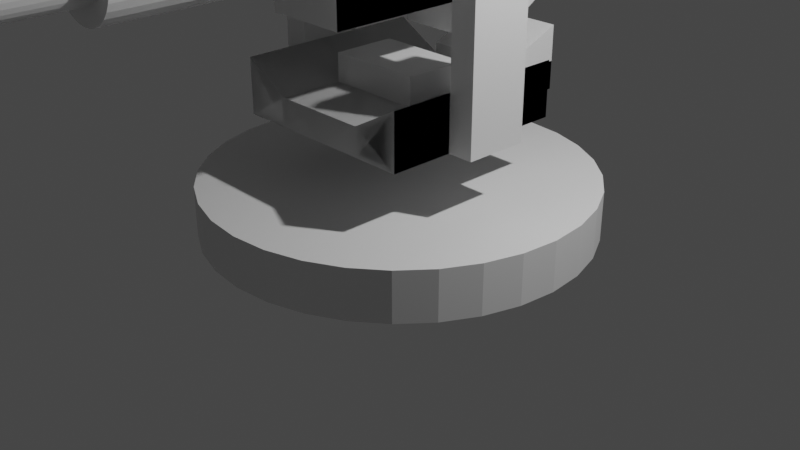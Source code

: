 # Source: Goran.blend  (saved by Blender 2.93.21; exported with 4.5.12 LTS)
import bpy
from mathutils import Matrix  # noqa: F401  (used for matrix-valued properties, if any)

bpy.ops.wm.read_factory_settings(use_empty=True)
scene = bpy.context.scene
scene.name = 'Scene'

# ---- collections
col_collection = bpy.data.collections.new('Collection'); scene.collection.children.link(col_collection)

# ---- materials (node trees are filled in below, after node groups)
mat_material = bpy.data.materials.new('Material')
mat_material.alpha_threshold = 0.0
mat_material.use_transparent_shadow = False
mat_material.line_color = (0.0, 0.0, 0.0, 1.0)

# ---- material node trees
mat_material.use_nodes = True; mat_material.node_tree.nodes.clear()
_N = mat_material.node_tree.nodes; _L = mat_material.node_tree.links
n0 = _N.new('ShaderNodeOutputMaterial'); n0.name = 'Material Output'; n0.location = (300, 300)
n1 = _N.new('ShaderNodeBsdfPrincipled'); n1.name = 'Principled BSDF'; n1.location = (10, 300)
n1.distribution = 'GGX'
n1.subsurface_method = 'BURLEY'
n1.inputs[2].default_value = 0.4
n1.inputs[3].default_value = 1.45
n1.inputs[27].default_value = (0.0, 0.0, 0.0, 1.0)
n1.inputs[28].default_value = 1.0
_L.new(n1.outputs[0], n0.inputs[0])
n0.is_active_output = True

# ---- world
world_world = bpy.data.worlds.new('World'); scene.world = world_world
world_world.use_nodes = True; world_world.node_tree.nodes.clear()
_N = world_world.node_tree.nodes; _L = world_world.node_tree.links
n0 = _N.new('ShaderNodeOutputWorld'); n0.name = 'World Output'; n0.location = (300, 300)
n1 = _N.new('ShaderNodeBackground'); n1.name = 'Background'; n1.location = (10, 300)
n1.inputs[0].default_value = (0.05088, 0.05088, 0.05088, 1.0)
_L.new(n1.outputs[0], n0.inputs[0])
n0.is_active_output = True
world_world.color = (0.05088, 0.05088, 0.05088)
world_world.use_sun_shadow = False
world_world.sun_shadow_jitter_overblur = 0.0

# ---- cameras
cam_camera = bpy.data.cameras.new('Camera')
cam_camera.clip_end = 100.0
cam_camera.ortho_scale = 7.314

# ---- lights
light_light = bpy.data.lights.new('Light', 'POINT')
light_light.transmission_factor = 0.0
light_light.energy = 1000.0
light_light.shadow_soft_size = 0.1
light_light.shadow_maximum_resolution = 0.006
light_light.use_absolute_resolution = True

# ---- meshes
me_cylinder = bpy.data.meshes.new('Cylinder')
me_cylinder.from_pydata([(0.0, 1.0, -0.9324), (0.0, 1.0, 1.0), (0.1951, 0.9808, -0.9324), (0.1951, 0.9808, 1.0), (0.3827, 0.9239, -0.9324), (0.3827, 0.9239, 1.0), (0.5556, 0.8315, -0.9324), (0.5556, 0.8315, 1.0), (0.7071, 0.7071, -0.9324), (0.7071, 0.7071, 1.0), (0.8315, 0.5556, -0.9324), (0.8315, 0.5556, 1.0), (0.9239, 0.3827, -0.9324), (0.9239, 0.3827, 1.0), (0.9808, 0.1951, -0.9324), (0.9808, 0.1951, 1.0), (1.0, -4.076e-08, -0.9324), (1.0, -4.371e-08, 1.0), (0.9808, -0.1951, -0.9324), (0.9808, -0.1951, 1.0), (0.9239, -0.3827, -0.9324), (0.9239, -0.3827, 1.0), (0.8315, -0.5556, -0.9324), (0.8315, -0.5556, 1.0), (0.7071, -0.7071, -0.9324), (0.7071, -0.7071, 1.0), (0.5556, -0.8315, -0.9324), (0.5556, -0.8315, 1.0), (0.3827, -0.9239, -0.9324), (0.3827, -0.9239, 1.0), (0.1951, -0.9808, -0.9324), (0.1951, -0.9808, 1.0), (-8.742e-08, -1.0, -0.9324), (-8.742e-08, -1.0, 1.0), (-0.1951, -0.9808, -0.9324), (-0.1951, -0.9808, 1.0), (-0.3827, -0.9239, -0.9324), (-0.3827, -0.9239, 1.0), (-0.5556, -0.8315, -0.9324), (-0.5556, -0.8315, 1.0), (-0.7071, -0.7071, -0.9324), (-0.7071, -0.7071, 1.0), (-0.8315, -0.5556, -0.9324), (-0.8315, -0.5556, 1.0), (-0.9239, -0.3827, -0.9324), (-0.9239, -0.3827, 1.0), (-0.9808, -0.1951, -0.9324), (-0.9808, -0.1951, 1.0), (-1.0, 1.488e-08, -0.9324), (-1.0, 1.192e-08, 1.0), (-0.9808, 0.1951, -0.9324), (-0.9808, 0.1951, 1.0), (-0.9239, 0.3827, -0.9324), (-0.9239, 0.3827, 1.0), (-0.8315, 0.5556, -0.9324), (-0.8315, 0.5556, 1.0), (-0.7071, 0.7071, -0.9324), (-0.7071, 0.7071, 1.0), (-0.5556, 0.8315, -0.9324), (-0.5556, 0.8315, 1.0), (-0.3827, 0.9239, -0.9324), (-0.3827, 0.9239, 1.0), (-0.1951, 0.9808, -0.9324), (-0.1951, 0.9808, 1.0), (0.1951, 0.9808, 2.939), (9.255e-08, 1.0, 2.939), (0.3827, 0.9239, 2.939), (0.5556, 0.8315, 2.939), (0.7071, 0.7071, 2.939), (0.8315, 0.5556, 2.939), (0.9239, 0.3827, 2.939), (0.9808, 0.1951, 2.939), (1.0, -4.371e-08, 2.939), (0.9808, -0.1951, 2.939), (0.9239, -0.3827, 2.939), (0.8315, -0.5556, 2.939), (0.7071, -0.7071, 2.939), (0.5556, -0.8315, 2.939), (0.3827, -0.9239, 2.939), (0.1951, -0.9808, 2.939), (5.127e-09, -1.0, 2.939), (-0.1951, -0.9808, 2.939), (-0.3827, -0.9239, 2.939), (-0.5556, -0.8315, 2.939), (-0.7071, -0.7071, 2.939), (-0.8315, -0.5556, 2.939), (-0.9239, -0.3827, 2.939), (-0.9808, -0.1951, 2.939), (-1.0, 1.192e-08, 2.939), (-0.9808, 0.1951, 2.939), (-0.9239, 0.3827, 2.939), (-0.8315, 0.5556, 2.939), (-0.7071, 0.7071, 2.939), (-0.5556, 0.8315, 2.939), (-0.3827, 0.9239, 2.939), (-0.1951, 0.9808, 2.939), (0.1668, 0.8386, 2.939), (9.124e-08, 0.855, 2.939), (0.3272, 0.7899, 2.939), (0.475, 0.7109, 2.939), (0.6046, 0.6046, 2.939), (0.7109, 0.475, 2.939), (0.7899, 0.3272, 2.939), (0.8386, 0.1668, 2.939), (0.855, -1.065e-07, 2.939), (0.8386, -0.1668, 2.939), (0.7899, -0.3272, 2.939), (0.7109, -0.475, 2.939), (0.6046, -0.6046, 2.939), (0.475, -0.7109, 2.939), (0.3272, -0.7899, 2.939), (0.1668, -0.8386, 2.939), (1.649e-08, -0.855, 2.939), (-0.1668, -0.8386, 2.939), (-0.3272, -0.7899, 2.939), (-0.475, -0.7109, 2.939), (-0.6046, -0.6046, 2.939), (-0.7109, -0.475, 2.939), (-0.7899, -0.3272, 2.939), (-0.8386, -0.1668, 2.939), (-0.855, -5.893e-08, 2.939), (-0.8386, 0.1668, 2.939), (-0.7899, 0.3272, 2.939), (-0.7109, 0.475, 2.939), (-0.6046, 0.6046, 2.939), (-0.475, 0.7109, 2.939), (-0.3272, 0.7899, 2.939), (-0.1668, 0.8386, 2.939), (0.1668, 0.8386, 5.357), (-6.665e-08, 0.855, 5.357), (0.3272, 0.7899, 5.357), (0.475, 0.7109, 5.357), (0.6046, 0.6046, 5.357), (0.7109, 0.475, 5.357), (0.7899, 0.3272, 5.357), (0.8386, 0.1668, 5.357), (0.855, -1.065e-07, 5.357), (0.8386, -0.1668, 5.357), (0.7899, -0.3272, 5.357), (0.7109, -0.475, 5.357), (0.6046, -0.6046, 5.357), (0.475, -0.7109, 5.357), (0.3272, -0.7899, 5.357), (0.1668, -0.8386, 5.357), (-1.414e-07, -0.855, 5.357), (-0.1668, -0.8386, 5.357), (-0.3272, -0.7899, 5.357), (-0.475, -0.7109, 5.357), (-0.6046, -0.6046, 5.357), (-0.7109, -0.475, 5.357), (-0.7899, -0.3272, 5.357), (-0.8386, -0.1668, 5.357), (-0.855, -5.893e-08, 5.357), (-0.8386, 0.1668, 5.357), (-0.7899, 0.3272, 5.357), (-0.7109, 0.475, 5.357), (-0.6046, 0.6046, 5.357), (-0.475, 0.7109, 5.357), (-0.3272, 0.7899, 5.357), (-0.1668, 0.8386, 5.357), (0.1903, 0.9568, 5.516), (1.542e-08, 0.9755, 5.516), (0.3733, 0.9013, 5.516), (0.542, 0.8111, 5.516), (0.6898, 0.6898, 5.516), (0.8111, 0.542, 5.516), (0.9013, 0.3733, 5.516), (0.9568, 0.1903, 5.516), (0.9755, -5.431e-08, 5.516), (0.9568, -0.1903, 5.516), (0.9013, -0.3733, 5.516), (0.8111, -0.542, 5.516), (0.6898, -0.6898, 5.516), (0.542, -0.8111, 5.516), (0.3733, -0.9013, 5.516), (0.1903, -0.9568, 5.516), (-6.986e-08, -0.9755, 5.516), (-0.1903, -0.9568, 5.516), (-0.3733, -0.9013, 5.516), (-0.542, -0.8111, 5.516), (-0.6898, -0.6898, 5.516), (-0.8111, -0.542, 5.516), (-0.9013, -0.3733, 5.516), (-0.9568, -0.1903, 5.516), (-0.9755, -4.05e-11, 5.516), (-0.9568, 0.1903, 5.516), (-0.9013, 0.3733, 5.516), (-0.8111, 0.542, 5.516), (-0.6898, 0.6898, 5.516), (-0.542, 0.8111, 5.516), (-0.3733, 0.9013, 5.516), (-0.1903, 0.9568, 5.516), (0.1903, 0.9568, 10.81), (7.055e-07, 0.9755, 10.81), (0.3733, 0.9013, 10.81), (0.542, 0.8111, 10.81), (0.6898, 0.6898, 10.81), (0.8111, 0.542, 10.81), (0.9013, 0.3733, 10.81), (0.9568, 0.1903, 10.81), (0.9755, -5.431e-08, 10.81), (0.9568, -0.1903, 10.81), (0.9013, -0.3733, 10.81), (0.8111, -0.542, 10.81), (0.6898, -0.6898, 10.81), (0.542, -0.8111, 10.81), (0.3733, -0.9013, 10.81), (0.1903, -0.9568, 10.81), (6.202e-07, -0.9755, 10.81), (-0.1903, -0.9568, 10.81), (-0.3733, -0.9013, 10.81), (-0.542, -0.8111, 10.81), (-0.6898, -0.6898, 10.81), (-0.8111, -0.542, 10.81), (-0.9013, -0.3733, 10.81), (-0.9568, -0.1903, 10.81), (-0.9755, -4.052e-11, 10.81), (-0.9568, 0.1903, 10.81), (-0.9013, 0.3733, 10.81), (-0.8111, 0.542, 10.81), (-0.6898, 0.6898, 10.81), (-0.542, 0.8111, 10.81), (-0.3733, 0.9013, 10.81), (-0.1903, 0.9568, 10.81), (0.1154, 0.58, 10.81), (7.202e-07, 0.5914, 10.81), (0.2263, 0.5464, 10.81), (0.3286, 0.4917, 10.81), (0.4182, 0.4182, 10.81), (0.4917, 0.3286, 10.81), (0.5464, 0.2263, 10.81), (0.58, 0.1154, 10.81), (0.5914, -2.207e-07, 10.81), (0.58, -0.1154, 10.81), (0.5464, -0.2263, 10.81), (0.4917, -0.3286, 10.81), (0.4182, -0.4182, 10.81), (0.3286, -0.4917, 10.81), (0.2263, -0.5464, 10.81), (0.1154, -0.58, 10.81), (6.685e-07, -0.5914, 10.81), (-0.1154, -0.58, 10.81), (-0.2263, -0.5464, 10.81), (-0.3286, -0.4917, 10.81), (-0.4182, -0.4182, 10.81), (-0.4917, -0.3286, 10.81), (-0.5464, -0.2263, 10.81), (-0.58, -0.1154, 10.81), (-0.5914, -1.878e-07, 10.81), (-0.58, 0.1154, 10.81), (-0.5464, 0.2263, 10.81), (-0.4917, 0.3286, 10.81), (-0.4182, 0.4182, 10.81), (-0.3286, 0.4917, 10.81), (-0.2263, 0.5464, 10.81), (-0.1154, 0.58, 10.81), (0.1154, 0.58, 13.59), (1.177e-06, 0.5914, 13.59), (0.2263, 0.5464, 13.59), (0.3286, 0.4917, 13.59), (0.4182, 0.4182, 13.59), (0.4917, 0.3286, 13.59), (0.5464, 0.2263, 13.59), (0.58, 0.1154, 13.59), (0.5914, -2.207e-07, 13.59), (0.58, -0.1154, 13.59), (0.5464, -0.2263, 13.59), (0.4917, -0.3286, 13.59), (0.4182, -0.4182, 13.59), (0.3286, -0.4917, 13.59), (0.2263, -0.5464, 13.59), (0.1154, -0.58, 13.59), (1.125e-06, -0.5914, 13.59), (-0.1154, -0.58, 13.59), (-0.2263, -0.5464, 13.59), (-0.3286, -0.4917, 13.59), (-0.4182, -0.4182, 13.59), (-0.4917, -0.3286, 13.59), (-0.5464, -0.2263, 13.59), (-0.58, -0.1154, 13.59), (-0.5914, -1.878e-07, 13.59), (-0.58, 0.1154, 13.59), (-0.5464, 0.2263, 13.59), (-0.4917, 0.3286, 13.59), (-0.4182, 0.4182, 13.59), (-0.3286, 0.4917, 13.59), (-0.2263, 0.5464, 13.59), (-0.1154, 0.58, 13.59), (0.1154, 0.58, 13.97), (1.197e-06, 0.5914, 13.97), (0.2263, 0.5464, 13.97), (0.3286, 0.4917, 13.97), (0.4182, 0.4182, 13.97), (0.4917, 0.3286, 13.97), (0.5464, 0.2263, 13.97), (0.58, 0.1154, 13.97), (0.5914, -2.207e-07, 13.97), (0.58, -0.1154, 13.97), (0.5464, -0.2263, 13.97), (0.4917, -0.3286, 13.97), (0.4182, -0.4182, 13.97), (0.3286, -0.4917, 13.97), (0.2263, -0.5464, 13.97), (0.1154, -0.58, 13.97), (1.146e-06, -0.5914, 13.97), (-0.1154, -0.58, 13.97), (-0.2263, -0.5464, 13.97), (-0.3286, -0.4917, 13.97), (-0.4182, -0.4182, 13.97), (-0.4917, -0.3286, 13.97), (-0.5464, -0.2263, 13.97), (-0.58, -0.1154, 13.97), (-0.5914, -1.878e-07, 13.97), (-0.58, 0.1154, 13.97), (-0.5464, 0.2263, 13.97), (-0.4917, 0.3286, 13.97), (-0.4182, 0.4182, 13.97), (-0.3286, 0.4917, 13.97), (-0.2263, 0.5464, 13.97), (-0.1154, 0.58, 13.97), (0.1603, 0.8061, 13.97), (1.193e-06, 0.8219, 13.97), (0.3145, 0.7593, 13.97), (0.4566, 0.6833, 13.97), (0.5811, 0.5811, 13.97), (0.6834, 0.4566, 13.97), (0.7593, 0.3145, 13.97), (0.8061, 0.1603, 13.97), (0.8219, -3.067e-07, 13.97), (0.8061, -0.1603, 13.97), (0.7593, -0.3145, 13.97), (0.6834, -0.4566, 13.97), (0.5811, -0.5811, 13.97), (0.4566, -0.6833, 13.97), (0.3145, -0.7593, 13.97), (0.1603, -0.8061, 13.97), (1.121e-06, -0.8219, 13.97), (-0.1603, -0.8061, 13.97), (-0.3145, -0.7593, 13.97), (-0.4566, -0.6833, 13.97), (-0.5811, -0.5811, 13.97), (-0.6833, -0.4566, 13.97), (-0.7593, -0.3145, 13.97), (-0.8061, -0.1603, 13.97), (-0.8219, -2.61e-07, 13.97), (-0.8061, 0.1603, 13.97), (-0.7593, 0.3145, 13.97), (-0.6833, 0.4566, 13.97), (-0.5811, 0.5811, 13.97), (-0.4566, 0.6833, 13.97), (-0.3145, 0.7593, 13.97), (-0.1603, 0.8061, 13.97), (0.04943, 0.2485, 14.4), (1.111e-06, 0.2533, 14.4), (0.09695, 0.2341, 14.4), (0.1407, 0.2106, 14.4), (0.1791, 0.1791, 14.4), (0.2106, 0.1407, 14.4), (0.2341, 0.09695, 14.4), (0.2485, 0.04942, 14.4), (0.2533, -1.084e-06, 14.4), (0.2485, -0.04943, 14.4), (0.2341, -0.09695, 14.4), (0.2106, -0.1407, 14.4), (0.1791, -0.1791, 14.4), (0.1407, -0.2106, 14.4), (0.09695, -0.2341, 14.4), (0.04943, -0.2485, 14.4), (1.088e-06, -0.2533, 14.4), (-0.04942, -0.2485, 14.4), (-0.09695, -0.2341, 14.4), (-0.1407, -0.2106, 14.4), (-0.1791, -0.1791, 14.4), (-0.2106, -0.1407, 14.4), (-0.2341, -0.09695, 14.4), (-0.2485, -0.04943, 14.4), (-0.2533, -1.07e-06, 14.4), (-0.2485, 0.04942, 14.4), (-0.2341, 0.09695, 14.4), (-0.2106, 0.1407, 14.4), (-0.1791, 0.1791, 14.4), (-0.1407, 0.2106, 14.4), (-0.09695, 0.2341, 14.4), (-0.04942, 0.2485, 14.4), (0.04949, 0.2485, -1.608), (6.779e-05, 0.2533, -1.608), (0.09702, 0.2341, -1.608), (0.1408, 0.2106, -1.608), (0.1792, 0.1791, -1.608), (0.2107, 0.1407, -1.608), (0.2341, 0.09695, -1.608), (0.2485, 0.04942, -1.608), (0.2534, -1.084e-06, -1.608), (0.2485, -0.04943, -1.608), (0.2341, -0.09695, -1.608), (0.2107, -0.1407, -1.608), (0.1792, -0.1791, -1.608), (0.1408, -0.2106, -1.608), (0.09702, -0.2341, -1.608), (0.04949, -0.2485, -1.608), (6.777e-05, -0.2533, -1.608), (-0.04936, -0.2485, -1.608), (-0.09688, -0.2341, -1.608), (-0.1407, -0.2106, -1.608), (-0.1791, -0.1791, -1.608), (-0.2106, -0.1407, -1.608), (-0.234, -0.09695, -1.608), (-0.2484, -0.04943, -1.608), (-0.2533, -1.07e-06, -1.608), (-0.2484, 0.04942, -1.608), (-0.234, 0.09695, -1.608), (-0.2106, 0.1407, -1.608), (-0.1791, 0.1791, -1.608), (-0.1407, 0.2106, -1.608), (-0.09688, 0.2341, -1.608), (-0.04936, 0.2485, -1.608), (2.408, -3.223, 0.8033), (2.408, -4.608, 0.8033), (2.408, -3.223, 5.618), (2.408, -4.608, 5.618), (-2.408, -3.223, 0.8033), (-2.408, -4.608, 0.8033), (-2.408, -3.223, 5.618), (-2.408, -4.608, 5.618), (1.204, -4.608, 0.8033), (-1.204, -4.608, 0.8033), (1.204, -3.89, 5.618), (-1.204, -3.89, 5.618), (-1.204, -4.608, 5.618), (1.204, -4.608, 5.618), (-1.204, -3.89, 0.8033), (1.204, -3.89, 0.8033), (-2.408, -4.608, 2.408), (-2.408, -4.608, 4.013), (2.408, -3.223, 2.408), (2.408, -3.223, 4.013), (-2.408, -3.223, 4.013), (-2.408, -3.223, 2.408), (2.408, -4.608, 4.013), (2.408, -4.608, 2.408), (-1.204, -4.608, 2.408), (-1.204, -4.608, 4.013), (1.204, -4.608, 2.408), (1.204, -4.608, 4.013), (1.204, -3.89, 2.408), (1.204, -3.89, 4.013), (-1.204, -3.89, 2.408), (-1.204, -3.89, 4.013), (-3.053, -4.608, 2.408), (-3.053, -4.608, 4.013), (-3.053, -3.223, 4.013), (-3.053, -3.223, 2.408), (-2.408, -0.8568, 4.013), (-2.408, -0.8568, 2.408), (-3.053, -0.2966, 4.013), (-3.053, -0.2966, 2.408), (-1.204, -3.188, 2.408), (-1.204, -3.188, 4.013), (1.204, -4.608, -0.7841), (-1.204, -4.608, -0.7841), (-1.204, -3.89, -0.7841), (1.204, -3.89, -0.7841), (1.204, -3.63, 0.8033), (1.204, -2.983, -0.7841), (-2.408, -3.223, 3.211), (-2.408, -0.8568, 3.211), (-2.408, -1.407, 2.408), (-2.408, -1.407, 4.013), (-2.408, -1.407, 3.211), (-2.408, -1.125, 3.211), (-2.408, -1.125, 2.985), (-2.408, -1.28, 2.985), (-2.408, -1.125, 3.437), (-2.408, -1.28, 3.437), (-2.408, -1.28, 3.211), (-0.6786, -1.125, 3.211), (-0.6786, -1.125, 2.985), (-0.6786, -1.28, 2.985), (-0.6786, -1.125, 3.437), (-0.6786, -1.28, 3.437), (-0.6786, -1.28, 3.211), (-1.025, -1.845, 5.89), (-1.025, -0.5446, 5.89), (-1.025, -1.845, 0.5317), (-1.025, -0.5446, -0.9998), (1.025, -1.845, 5.89), (1.025, -0.5446, 5.89), (1.025, -1.845, 0.5317), (1.025, -0.5446, -0.9998), (-2.408, -3.223, 0.8033), (-2.408, -4.608, 0.8033), (-2.408, -3.223, 5.618), (-2.408, -4.608, 5.618), (2.408, -3.223, 0.8033), (2.408, -4.608, 0.8033), (2.408, -3.223, 5.618), (2.408, -4.608, 5.618), (-1.204, -4.608, 0.8033), (0.0, -4.608, 0.8033), (1.204, -4.608, 0.8033), (-1.204, -3.89, 5.618), (0.0, -3.89, 5.618), (1.204, -3.89, 5.618), (1.204, -4.608, 5.618), (0.0, -4.608, 5.618), (-1.204, -4.608, 5.618), (1.204, -3.89, 0.8033), (0.0, -3.89, 0.8033), (-1.204, -3.89, 0.8033), (2.408, -4.608, 2.408), (2.408, -4.608, 4.013), (-2.408, -3.223, 2.408), (-2.408, -3.223, 4.013), (2.408, -3.223, 4.013), (2.408, -3.223, 2.408), (-2.408, -4.608, 4.013), (-2.408, -4.608, 2.408), (1.204, -4.608, 2.408), (1.204, -4.608, 4.013), (0.0, -4.608, 2.408), (0.0, -4.608, 4.013), (-1.204, -4.608, 2.408), (-1.204, -4.608, 4.013), (-1.204, -3.89, 2.408), (-1.204, -3.89, 4.013), (0.0, -3.89, 2.408), (0.0, -3.89, 4.013), (1.204, -3.89, 2.408), (1.204, -3.89, 4.013), (3.053, -4.608, 2.408), (3.053, -4.608, 4.013), (3.053, -3.223, 4.013), (3.053, -3.223, 2.408), (2.408, -0.8568, 4.013), (2.408, -0.8568, 2.408), (3.053, -0.2966, 4.013), (3.053, -0.2966, 2.408), (0.0, -3.188, 2.408), (0.0, -3.188, 4.013), (1.204, -3.188, 2.408), (1.204, -3.188, 4.013), (-1.204, -4.608, -0.7841), (0.0, -4.608, -0.7841), (1.204, -4.608, -0.7841), (1.204, -3.89, -0.7841), (0.0, -3.89, -0.7841), (-1.204, -3.89, -0.7841), (0.0, -3.63, 0.8033), (-1.204, -3.63, 0.8033), (-1.204, -2.983, -0.7841), (0.0, -2.983, -0.7841), (2.408, -3.223, 3.211), (2.408, -0.8568, 3.211), (2.408, -1.407, 2.408), (2.408, -1.407, 4.013), (2.408, -1.407, 3.211), (2.408, -1.125, 3.211), (2.408, -1.125, 2.985), (2.408, -1.28, 2.985), (2.408, -1.125, 3.437), (2.408, -1.28, 3.437), (2.408, -1.28, 3.211), (0.6786, -1.125, 3.211), (0.6786, -1.125, 2.985), (0.6786, -1.28, 2.985), (0.6786, -1.125, 3.437), (0.6786, -1.28, 3.437), (0.6786, -1.28, 3.211), (1.025, -1.845, 5.89), (1.025, -0.5446, 5.89), (1.025, -1.845, -1.0), (1.025, -0.5423, -1.0), (-1.025, -1.845, 5.89), (-1.025, -0.5446, 5.89), (-1.025, -1.845, -1.0), (-1.025, -0.5423, -1.0), (1.025, -1.845, 1.994), (0.0, -1.845, -1.0), (-1.025, -1.845, 1.994), (0.0, -1.845, 5.89), (0.0, -1.845, 1.994), (0.0, -2.777, 0.5317), (1.025, -2.777, 0.5317), (-1.025, -2.777, 1.994), (-1.025, -2.777, 0.5317), (1.025, -2.777, 1.994), (0.0, -2.777, 1.994), (-0.5125, -1.079, -0.9998), (0.0, -1.079, -0.9998), (0.5125, -1.079, -0.9998), (-0.5125, -1.845, 5.89), (0.0, -1.845, 5.89), (0.5125, -1.845, 5.89), (0.5125, -1.079, 5.89), (0.0, -1.079, 5.89), (-0.5125, -1.079, 5.89)], [], [(0, 1, 3, 2), (2, 3, 5, 4), (4, 5, 7, 6), (6, 7, 9, 8), (8, 9, 11, 10), (10, 11, 13, 12), (12, 13, 15, 14), (14, 15, 17, 16), (16, 17, 19, 18), (18, 19, 21, 20), (20, 21, 23, 22), (22, 23, 25, 24), (24, 25, 27, 26), (26, 27, 29, 28), (28, 29, 31, 30), (30, 31, 33, 32), (32, 33, 35, 34), (34, 35, 37, 36), (36, 37, 39, 38), (38, 39, 41, 40), (40, 41, 43, 42), (42, 43, 45, 44), (44, 45, 47, 46), (46, 47, 49, 48), (48, 49, 51, 50), (50, 51, 53, 52), (52, 53, 55, 54), (54, 55, 57, 56), (56, 57, 59, 58), (58, 59, 61, 60), (13, 11, 69, 70), (60, 61, 63, 62), (62, 63, 1, 0), (0, 2, 4, 6, 8, 10, 12, 14, 16, 18, 20, 22, 24, 26, 28, 30, 32, 34, 36, 38, 40, 42, 44, 46, 48, 50, 52, 54, 56, 58, 60, 62), (80, 79, 111, 112), (31, 29, 78, 79), (49, 47, 87, 88), (5, 3, 64, 66), (23, 21, 74, 75), (41, 39, 83, 84), (59, 57, 92, 93), (15, 13, 70, 71), (33, 31, 79, 80), (51, 49, 88, 89), (7, 5, 66, 67), (25, 23, 75, 76), (43, 41, 84, 85), (61, 59, 93, 94), (17, 15, 71, 72), (35, 33, 80, 81), (53, 51, 89, 90), (9, 7, 67, 68), (27, 25, 76, 77), (45, 43, 85, 86), (63, 61, 94, 95), (19, 17, 72, 73), (37, 35, 81, 82), (55, 53, 90, 91), (11, 9, 68, 69), (29, 27, 77, 78), (3, 1, 65, 64), (47, 45, 86, 87), (1, 63, 95, 65), (21, 19, 73, 74), (39, 37, 82, 83), (57, 55, 91, 92), (115, 114, 146, 147), (67, 66, 98, 99), (94, 93, 125, 126), (81, 80, 112, 113), (68, 67, 99, 100), (95, 94, 126, 127), (82, 81, 113, 114), (69, 68, 100, 101), (65, 95, 127, 97), (83, 82, 114, 115), (70, 69, 101, 102), (84, 83, 115, 116), (71, 70, 102, 103), (85, 84, 116, 117), (72, 71, 103, 104), (86, 85, 117, 118), (73, 72, 104, 105), (87, 86, 118, 119), (74, 73, 105, 106), (88, 87, 119, 120), (75, 74, 106, 107), (89, 88, 120, 121), (76, 75, 107, 108), (90, 89, 121, 122), (77, 76, 108, 109), (91, 90, 122, 123), (78, 77, 109, 110), (64, 65, 97, 96), (92, 91, 123, 124), (79, 78, 110, 111), (66, 64, 96, 98), (93, 92, 124, 125), (150, 149, 181, 182), (102, 101, 133, 134), (116, 115, 147, 148), (103, 102, 134, 135), (117, 116, 148, 149), (104, 103, 135, 136), (118, 117, 149, 150), (105, 104, 136, 137), (119, 118, 150, 151), (106, 105, 137, 138), (120, 119, 151, 152), (107, 106, 138, 139), (121, 120, 152, 153), (108, 107, 139, 140), (122, 121, 153, 154), (109, 108, 140, 141), (123, 122, 154, 155), (110, 109, 141, 142), (96, 97, 129, 128), (124, 123, 155, 156), (111, 110, 142, 143), (98, 96, 128, 130), (125, 124, 156, 157), (112, 111, 143, 144), (99, 98, 130, 131), (126, 125, 157, 158), (113, 112, 144, 145), (100, 99, 131, 132), (127, 126, 158, 159), (114, 113, 145, 146), (101, 100, 132, 133), (97, 127, 159, 129), (185, 184, 216, 217), (137, 136, 168, 169), (151, 150, 182, 183), (138, 137, 169, 170), (152, 151, 183, 184), (139, 138, 170, 171), (153, 152, 184, 185), (140, 139, 171, 172), (154, 153, 185, 186), (141, 140, 172, 173), (155, 154, 186, 187), (142, 141, 173, 174), (128, 129, 161, 160), (156, 155, 187, 188), (143, 142, 174, 175), (130, 128, 160, 162), (157, 156, 188, 189), (144, 143, 175, 176), (131, 130, 162, 163), (158, 157, 189, 190), (145, 144, 176, 177), (132, 131, 163, 164), (159, 158, 190, 191), (146, 145, 177, 178), (133, 132, 164, 165), (129, 159, 191, 161), (147, 146, 178, 179), (134, 133, 165, 166), (148, 147, 179, 180), (135, 134, 166, 167), (149, 148, 180, 181), (136, 135, 167, 168), (192, 193, 225, 224), (172, 171, 203, 204), (186, 185, 217, 218), (173, 172, 204, 205), (187, 186, 218, 219), (174, 173, 205, 206), (160, 161, 193, 192), (188, 187, 219, 220), (175, 174, 206, 207), (162, 160, 192, 194), (189, 188, 220, 221), (176, 175, 207, 208), (163, 162, 194, 195), (190, 189, 221, 222), (177, 176, 208, 209), (164, 163, 195, 196), (191, 190, 222, 223), (178, 177, 209, 210), (165, 164, 196, 197), (161, 191, 223, 193), (179, 178, 210, 211), (166, 165, 197, 198), (180, 179, 211, 212), (167, 166, 198, 199), (181, 180, 212, 213), (168, 167, 199, 200), (182, 181, 213, 214), (169, 168, 200, 201), (183, 182, 214, 215), (170, 169, 201, 202), (184, 183, 215, 216), (171, 170, 202, 203), (228, 227, 259, 260), (220, 219, 251, 252), (207, 206, 238, 239), (194, 192, 224, 226), (221, 220, 252, 253), (208, 207, 239, 240), (195, 194, 226, 227), (222, 221, 253, 254), (209, 208, 240, 241), (196, 195, 227, 228), (223, 222, 254, 255), (210, 209, 241, 242), (197, 196, 228, 229), (193, 223, 255, 225), (211, 210, 242, 243), (198, 197, 229, 230), (212, 211, 243, 244), (199, 198, 230, 231), (213, 212, 244, 245), (200, 199, 231, 232), (214, 213, 245, 246), (201, 200, 232, 233), (215, 214, 246, 247), (202, 201, 233, 234), (216, 215, 247, 248), (203, 202, 234, 235), (217, 216, 248, 249), (204, 203, 235, 236), (218, 217, 249, 250), (205, 204, 236, 237), (219, 218, 250, 251), (206, 205, 237, 238), (263, 262, 294, 295), (255, 254, 286, 287), (242, 241, 273, 274), (229, 228, 260, 261), (225, 255, 287, 257), (243, 242, 274, 275), (230, 229, 261, 262), (244, 243, 275, 276), (231, 230, 262, 263), (245, 244, 276, 277), (232, 231, 263, 264), (246, 245, 277, 278), (233, 232, 264, 265), (247, 246, 278, 279), (234, 233, 265, 266), (248, 247, 279, 280), (235, 234, 266, 267), (249, 248, 280, 281), (236, 235, 267, 268), (250, 249, 281, 282), (237, 236, 268, 269), (251, 250, 282, 283), (238, 237, 269, 270), (224, 225, 257, 256), (252, 251, 283, 284), (239, 238, 270, 271), (226, 224, 256, 258), (253, 252, 284, 285), (240, 239, 271, 272), (227, 226, 258, 259), (254, 253, 285, 286), (241, 240, 272, 273), (298, 297, 329, 330), (277, 276, 308, 309), (264, 263, 295, 296), (278, 277, 309, 310), (265, 264, 296, 297), (279, 278, 310, 311), (266, 265, 297, 298), (280, 279, 311, 312), (267, 266, 298, 299), (281, 280, 312, 313), (268, 267, 299, 300), (282, 281, 313, 314), (269, 268, 300, 301), (283, 282, 314, 315), (270, 269, 301, 302), (256, 257, 289, 288), (284, 283, 315, 316), (271, 270, 302, 303), (258, 256, 288, 290), (285, 284, 316, 317), (272, 271, 303, 304), (259, 258, 290, 291), (286, 285, 317, 318), (273, 272, 304, 305), (260, 259, 291, 292), (287, 286, 318, 319), (274, 273, 305, 306), (261, 260, 292, 293), (257, 287, 319, 289), (275, 274, 306, 307), (262, 261, 293, 294), (276, 275, 307, 308), (333, 332, 364, 365), (312, 311, 343, 344), (299, 298, 330, 331), (313, 312, 344, 345), (300, 299, 331, 332), (314, 313, 345, 346), (301, 300, 332, 333), (315, 314, 346, 347), (302, 301, 333, 334), (288, 289, 321, 320), (316, 315, 347, 348), (303, 302, 334, 335), (290, 288, 320, 322), (317, 316, 348, 349), (304, 303, 335, 336), (291, 290, 322, 323), (318, 317, 349, 350), (305, 304, 336, 337), (292, 291, 323, 324), (319, 318, 350, 351), (306, 305, 337, 338), (293, 292, 324, 325), (289, 319, 351, 321), (307, 306, 338, 339), (294, 293, 325, 326), (308, 307, 339, 340), (295, 294, 326, 327), (309, 308, 340, 341), (296, 295, 327, 328), (310, 309, 341, 342), (297, 296, 328, 329), (311, 310, 342, 343), (365, 364, 396, 397), (347, 346, 378, 379), (334, 333, 365, 366), (320, 321, 353, 352), (348, 347, 379, 380), (335, 334, 366, 367), (322, 320, 352, 354), (349, 348, 380, 381), (336, 335, 367, 368), (323, 322, 354, 355), (350, 349, 381, 382), (337, 336, 368, 369), (324, 323, 355, 356), (351, 350, 382, 383), (338, 337, 369, 370), (325, 324, 356, 357), (321, 351, 383, 353), (339, 338, 370, 371), (326, 325, 357, 358), (340, 339, 371, 372), (327, 326, 358, 359), (341, 340, 372, 373), (328, 327, 359, 360), (342, 341, 373, 374), (329, 328, 360, 361), (343, 342, 374, 375), (330, 329, 361, 362), (344, 343, 375, 376), (331, 330, 362, 363), (345, 344, 376, 377), (332, 331, 363, 364), (346, 345, 377, 378), (384, 385, 415, 414, 413, 412, 411, 410, 409, 408, 407, 406, 405, 404, 403, 402, 401, 400, 399, 398, 397, 396, 395, 394, 393, 392, 391, 390, 389, 388, 387, 386), (379, 378, 410, 411), (366, 365, 397, 398), (352, 353, 385, 384), (380, 379, 411, 412), (367, 366, 398, 399), (354, 352, 384, 386), (381, 380, 412, 413), (368, 367, 399, 400), (355, 354, 386, 387), (382, 381, 413, 414), (369, 368, 400, 401), (356, 355, 387, 388), (383, 382, 414, 415), (370, 369, 401, 402), (357, 356, 388, 389), (353, 383, 415, 385), (371, 370, 402, 403), (358, 357, 389, 390), (372, 371, 403, 404), (359, 358, 390, 391), (373, 372, 404, 405), (360, 359, 391, 392), (374, 373, 405, 406), (361, 360, 392, 393), (375, 374, 406, 407), (362, 361, 393, 394), (376, 375, 407, 408), (363, 362, 394, 395), (377, 376, 408, 409), (364, 363, 395, 396), (378, 377, 409, 410), (447, 436, 422, 427), (428, 427, 422, 423), (432, 437, 420, 421), (443, 438, 419, 429), (438, 435, 418, 419), (424, 431, 416, 417), (421, 420, 430, 425), (431, 424, 458, 461), (507, 431, 462, 547), (433, 441, 428, 423), (441, 520, 504, 428), (520, 443, 429, 504), (419, 418, 426, 429), (429, 426, 501, 504), (504, 501, 427, 428), (435, 445, 426, 418), (445, 526, 501, 426), (526, 447, 427, 501), (507, 430, 446, 525), (525, 446, 456, 537), (431, 507, 525, 444), (444, 525, 526, 445), (416, 431, 444, 434), (434, 444, 445, 435), (498, 424, 442, 519), (519, 442, 443, 520), (425, 498, 519, 440), (440, 519, 520, 441), (421, 425, 440, 432), (432, 440, 441, 433), (417, 416, 434, 439), (439, 434, 435, 438), (424, 417, 439, 442), (442, 439, 438, 443), (423, 422, 436, 433), (466, 453, 470, 471), (430, 420, 437, 446), (446, 437, 464, 436, 447), (449, 450, 451, 448), (433, 436, 450, 449), (432, 433, 449, 448), (437, 432, 448, 451), (452, 465, 453, 455, 454), (450, 436, 467, 452, 454), (451, 450, 454, 455), (437, 451, 455, 453, 466), (537, 456, 457, 538), (447, 526, 538, 457), (446, 447, 457, 456), (459, 460, 545, 542), (542, 545, 461, 458), (425, 430, 460, 459), (424, 498, 542, 458), (430, 507, 545, 460), (498, 425, 459, 542), (547, 462, 463, 550), (461, 545, 550, 463), (431, 461, 463, 462), (452, 467, 473, 472), (436, 464, 468, 467), (464, 437, 466, 468), (474, 471, 477, 480), (471, 470, 476, 477), (465, 452, 472, 469), (453, 465, 469, 470), (467, 468, 474, 473), (468, 466, 471, 474), (480, 477, 476, 475), (479, 480, 475, 478), (469, 472, 478, 475), (470, 469, 475, 476), (473, 474, 480, 479), (472, 473, 479, 478), (481, 482, 484, 483), (589, 588, 594, 593), (487, 488, 486, 485), (590, 595, 482, 481), (488, 589, 593, 486), (587, 484, 482, 595), (528, 502, 495, 513), (503, 496, 495, 502), (509, 494, 493, 514), (522, 505, 492, 515), (515, 492, 491, 512), (497, 490, 489, 508), (494, 499, 506, 493), (508, 546, 541, 497), (507, 547, 548, 508), (510, 496, 503, 518), (518, 503, 504, 520), (520, 504, 505, 522), (492, 505, 500, 491), (505, 504, 501, 500), (504, 503, 502, 501), (512, 491, 500, 524), (524, 500, 501, 526), (526, 501, 502, 528), (507, 525, 527, 506), (525, 537, 539, 527), (508, 523, 525, 507), (523, 524, 526, 525), (489, 511, 523, 508), (511, 512, 524, 523), (498, 519, 521, 497), (519, 520, 522, 521), (499, 517, 519, 498), (517, 518, 520, 519), (494, 509, 517, 499), (509, 510, 518, 517), (490, 516, 511, 489), (516, 515, 512, 511), (497, 521, 516, 490), (521, 522, 515, 516), (496, 510, 513, 495), (553, 558, 557, 534), (506, 527, 514, 493), (527, 528, 513, 551, 514), (530, 529, 532, 531), (510, 530, 531, 513), (509, 529, 530, 510), (514, 532, 529, 509), (533, 535, 536, 534, 552), (531, 535, 533, 554, 513), (532, 536, 535, 531), (514, 553, 534, 536, 532), (537, 538, 540, 539), (528, 540, 538, 526), (527, 539, 540, 528), (526, 538, 537, 525), (543, 542, 545, 544), (542, 541, 546, 545), (499, 543, 544, 506), (497, 541, 542, 498), (506, 544, 545, 507), (498, 542, 543, 499), (547, 550, 549, 548), (545, 550, 547, 507), (546, 549, 550, 545), (508, 548, 549, 546), (533, 559, 560, 554), (513, 554, 555, 551), (551, 555, 553, 514), (561, 567, 564, 558), (558, 564, 563, 557), (552, 556, 559, 533), (534, 557, 556, 552), (554, 560, 561, 555), (555, 561, 558, 553), (567, 562, 563, 564), (566, 565, 562, 567), (556, 562, 565, 559), (557, 563, 562, 556), (560, 566, 567, 561), (559, 565, 566, 560), (568, 576, 570, 571, 569), (570, 577, 574, 575, 571), (574, 578, 572, 573, 575), (580, 579, 572, 578), (588, 587, 595, 594), (580, 578, 583, 586), (578, 574, 584, 583), (576, 568, 579, 580), (581, 586, 583, 584), (582, 585, 586, 581), (570, 576, 585, 582), (576, 580, 586, 585), (577, 570, 582, 581), (574, 577, 581, 584), (485, 486, 593, 592), (592, 593, 594, 591), (591, 594, 595, 590)])
_uv = me_cylinder.uv_layers.new(name='UVMap')
_uv.uv.foreach_set('vector', [1.0, 0.5, 1.0, 1.0, 0.9688, 1.0, 0.9688, 0.5, 0.9688, 0.5, 0.9688, 1.0, 0.9375, 1.0, 0.9375, 0.5, 0.9375, 0.5, 0.9375, 1.0, 0.9062, 1.0, 0.9062, 0.5, 0.9062, 0.5, 0.9062, 1.0, 0.875, 1.0, 0.875, 0.5, 0.875, 0.5, 0.875, 1.0, 0.8438, 1.0, 0.8438, 0.5, 0.8438, 0.5, 0.8438, 1.0, 0.8125, 1.0, 0.8125, 0.5, 0.8125, 0.5, 0.8125, 1.0, 0.7812, 1.0, 0.7812, 0.5, 0.7812, 0.5, 0.7812, 1.0, 0.75, 1.0, 0.75, 0.5, 0.75, 0.5, 0.75, 1.0, 0.7188, 1.0, 0.7188, 0.5, 0.7188, 0.5, 0.7188, 1.0, 0.6875, 1.0, 0.6875, 0.5, 0.6875, 0.5, 0.6875, 1.0, 0.6562, 1.0, 0.6562, 0.5, 0.6562, 0.5, 0.6562, 1.0, 0.625, 1.0, 0.625, 0.5, 0.625, 0.5, 0.625, 1.0, 0.5938, 1.0, 0.5938, 0.5, 0.5938, 0.5, 0.5938, 1.0, 0.5625, 1.0, 0.5625, 0.5, 0.5625, 0.5, 0.5625, 1.0, 0.5312, 1.0, 0.5312, 0.5, 0.5312, 0.5, 0.5312, 1.0, 0.5, 1.0, 0.5, 0.5, 0.5, 0.5, 0.5, 1.0, 0.4688, 1.0, 0.4688, 0.5, 0.4688, 0.5, 0.4688, 1.0, 0.4375, 1.0, 0.4375, 0.5, 0.4375, 0.5, 0.4375, 1.0, 0.4062, 1.0, 0.4062, 0.5, 0.4062, 0.5, 0.4062, 1.0, 0.375, 1.0, 0.375, 0.5, 0.375, 0.5, 0.375, 1.0, 0.3438, 1.0, 0.3438, 0.5, 0.3438, 0.5, 0.3438, 1.0, 0.3125, 1.0, 0.3125, 0.5, 0.3125, 0.5, 0.3125, 1.0, 0.2812, 1.0, 0.2812, 0.5, 0.2812, 0.5, 0.2812, 1.0, 0.25, 1.0, 0.25, 0.5, 0.25, 0.5, 0.25, 1.0, 0.2188, 1.0, 0.2188, 0.5, 0.2188, 0.5, 0.2188, 1.0, 0.1875, 1.0, 0.1875, 0.5, 0.1875, 0.5, 0.1875, 1.0, 0.1562, 1.0, 0.1562, 0.5, 0.1562, 0.5, 0.1562, 1.0, 0.125, 1.0, 0.125, 0.5, 0.125, 0.5, 0.125, 1.0, 0.09375, 1.0, 0.09375, 0.5, 0.09375, 0.5, 0.09375, 1.0, 0.0625, 1.0, 0.0625, 0.5, 0.8125, 1.0, 0.8438, 1.0, 0.8438, 1.0, 0.8125, 1.0, 0.0625, 0.5, 0.0625, 1.0, 0.03125, 1.0, 0.03125, 0.5, 0.03125, 0.5, 0.03125, 1.0, 0.0, 1.0, 0.0, 0.5, 0.75, 0.49, 0.7968, 0.4854, 0.8418, 0.4717, 0.8833, 0.4496, 0.9197, 0.4197, 0.9496, 0.3833, 0.9717, 0.3418, 0.9854, 0.2968, 0.99, 0.25, 0.9854, 0.2032, 0.9717, 0.1582, 0.9496, 0.1167, 0.9197, 0.08029, 0.8833, 0.05045, 0.8418, 0.02827, 0.7968, 0.01461, 0.75, 0.01, 0.7032, 0.01461, 0.6582, 0.02827, 0.6167, 0.05045, 0.5803, 0.08029, 0.5504, 0.1167, 0.5283, 0.1582, 0.5146, 0.2032, 0.51, 0.25, 0.5146, 0.2968, 0.5283, 0.3418, 0.5504, 0.3833, 0.5803, 0.4197, 0.6167, 0.4496, 0.6582, 0.4717, 0.7032, 0.4854, 0.5, 1.0, 0.5312, 1.0, 0.5312, 1.0, 0.5, 1.0, 0.5312, 1.0, 0.5625, 1.0, 0.5625, 1.0, 0.5312, 1.0, 0.25, 1.0, 0.2812, 1.0, 0.2812, 1.0, 0.25, 1.0, 0.9375, 1.0, 0.9688, 1.0, 0.9688, 1.0, 0.9375, 1.0, 0.6562, 1.0, 0.6875, 1.0, 0.6875, 1.0, 0.6562, 1.0, 0.375, 1.0, 0.4062, 1.0, 0.4062, 1.0, 0.375, 1.0, 0.09375, 1.0, 0.125, 1.0, 0.125, 1.0, 0.09375, 1.0, 0.7812, 1.0, 0.8125, 1.0, 0.8125, 1.0, 0.7812, 1.0, 0.5, 1.0, 0.5312, 1.0, 0.5312, 1.0, 0.5, 1.0, 0.2188, 1.0, 0.25, 1.0, 0.25, 1.0, 0.2188, 1.0, 0.9062, 1.0, 0.9375, 1.0, 0.9375, 1.0, 0.9062, 1.0, 0.625, 1.0, 0.6562, 1.0, 0.6562, 1.0, 0.625, 1.0, 0.3438, 1.0, 0.375, 1.0, 0.375, 1.0, 0.3438, 1.0, 0.0625, 1.0, 0.09375, 1.0, 0.09375, 1.0, 0.0625, 1.0, 0.75, 1.0, 0.7812, 1.0, 0.7812, 1.0, 0.75, 1.0, 0.4688, 1.0, 0.5, 1.0, 0.5, 1.0, 0.4688, 1.0, 0.1875, 1.0, 0.2188, 1.0, 0.2188, 1.0, 0.1875, 1.0, 0.875, 1.0, 0.9062, 1.0, 0.9062, 1.0, 0.875, 1.0, 0.5938, 1.0, 0.625, 1.0, 0.625, 1.0, 0.5938, 1.0, 0.3125, 1.0, 0.3438, 1.0, 0.3438, 1.0, 0.3125, 1.0, 0.03125, 1.0, 0.0625, 1.0, 0.0625, 1.0, 0.03125, 1.0, 0.7188, 1.0, 0.75, 1.0, 0.75, 1.0, 0.7188, 1.0, 0.4375, 1.0, 0.4688, 1.0, 0.4688, 1.0, 0.4375, 1.0, 0.1562, 1.0, 0.1875, 1.0, 0.1875, 1.0, 0.1562, 1.0, 0.8438, 1.0, 0.875, 1.0, 0.875, 1.0, 0.8438, 1.0, 0.5625, 1.0, 0.5938, 1.0, 0.5938, 1.0, 0.5625, 1.0, 0.9688, 1.0, 1.0, 1.0, 1.0, 1.0, 0.9688, 1.0, 0.2812, 1.0, 0.3125, 1.0, 0.3125, 1.0, 0.2812, 1.0, 0.0, 1.0, 0.03125, 1.0, 0.03125, 1.0, 0.0, 1.0, 0.6875, 1.0, 0.7188, 1.0, 0.7188, 1.0, 0.6875, 1.0, 0.4062, 1.0, 0.4375, 1.0, 0.4375, 1.0, 0.4062, 1.0, 0.125, 1.0, 0.1562, 1.0, 0.1562, 1.0, 0.125, 1.0, 0.4062, 1.0, 0.4375, 1.0, 0.4375, 1.0, 0.4062, 1.0, 0.9062, 1.0, 0.9375, 1.0, 0.9375, 1.0, 0.9062, 1.0, 0.0625, 1.0, 0.09375, 1.0, 0.09375, 1.0, 0.0625, 1.0, 0.4688, 1.0, 0.5, 1.0, 0.5, 1.0, 0.4688, 1.0, 0.875, 1.0, 0.9062, 1.0, 0.9062, 1.0, 0.875, 1.0, 0.03125, 1.0, 0.0625, 1.0, 0.0625, 1.0, 0.03125, 1.0, 0.4375, 1.0, 0.4688, 1.0, 0.4688, 1.0, 0.4375, 1.0, 0.8438, 1.0, 0.875, 1.0, 0.875, 1.0, 0.8438, 1.0, 0.0, 1.0, 0.03125, 1.0, 0.03125, 1.0, 0.0, 1.0, 0.4062, 1.0, 0.4375, 1.0, 0.4375, 1.0, 0.4062, 1.0, 0.8125, 1.0, 0.8438, 1.0, 0.8438, 1.0, 0.8125, 1.0, 0.375, 1.0, 0.4062, 1.0, 0.4062, 1.0, 0.375, 1.0, 0.7812, 1.0, 0.8125, 1.0, 0.8125, 1.0, 0.7812, 1.0, 0.3438, 1.0, 0.375, 1.0, 0.375, 1.0, 0.3438, 1.0, 0.75, 1.0, 0.7812, 1.0, 0.7812, 1.0, 0.75, 1.0, 0.3125, 1.0, 0.3438, 1.0, 0.3438, 1.0, 0.3125, 1.0, 0.7188, 1.0, 0.75, 1.0, 0.75, 1.0, 0.7188, 1.0, 0.2812, 1.0, 0.3125, 1.0, 0.3125, 1.0, 0.2812, 1.0, 0.6875, 1.0, 0.7188, 1.0, 0.7188, 1.0, 0.6875, 1.0, 0.25, 1.0, 0.2812, 1.0, 0.2812, 1.0, 0.25, 1.0, 0.6562, 1.0, 0.6875, 1.0, 0.6875, 1.0, 0.6562, 1.0, 0.2188, 1.0, 0.25, 1.0, 0.25, 1.0, 0.2188, 1.0, 0.625, 1.0, 0.6562, 1.0, 0.6562, 1.0, 0.625, 1.0, 0.1875, 1.0, 0.2188, 1.0, 0.2188, 1.0, 0.1875, 1.0, 0.5938, 1.0, 0.625, 1.0, 0.625, 1.0, 0.5938, 1.0, 0.1562, 1.0, 0.1875, 1.0, 0.1875, 1.0, 0.1562, 1.0, 0.5625, 1.0, 0.5938, 1.0, 0.5938, 1.0, 0.5625, 1.0, 0.9688, 1.0, 1.0, 1.0, 1.0, 1.0, 0.9688, 1.0, 0.125, 1.0, 0.1562, 1.0, 0.1562, 1.0, 0.125, 1.0, 0.5312, 1.0, 0.5625, 1.0, 0.5625, 1.0, 0.5312, 1.0, 0.9375, 1.0, 0.9688, 1.0, 0.9688, 1.0, 0.9375, 1.0, 0.09375, 1.0, 0.125, 1.0, 0.125, 1.0, 0.09375, 1.0, 0.3125, 1.0, 0.3438, 1.0, 0.3438, 1.0, 0.3125, 1.0, 0.8125, 1.0, 0.8438, 1.0, 0.8438, 1.0, 0.8125, 1.0, 0.375, 1.0, 0.4062, 1.0, 0.4062, 1.0, 0.375, 1.0, 0.7812, 1.0, 0.8125, 1.0, 0.8125, 1.0, 0.7812, 1.0, 0.3438, 1.0, 0.375, 1.0, 0.375, 1.0, 0.3438, 1.0, 0.75, 1.0, 0.7812, 1.0, 0.7812, 1.0, 0.75, 1.0, 0.3125, 1.0, 0.3438, 1.0, 0.3438, 1.0, 0.3125, 1.0, 0.7188, 1.0, 0.75, 1.0, 0.75, 1.0, 0.7188, 1.0, 0.2812, 1.0, 0.3125, 1.0, 0.3125, 1.0, 0.2812, 1.0, 0.6875, 1.0, 0.7188, 1.0, 0.7188, 1.0, 0.6875, 1.0, 0.25, 1.0, 0.2812, 1.0, 0.2812, 1.0, 0.25, 1.0, 0.6562, 1.0, 0.6875, 1.0, 0.6875, 1.0, 0.6562, 1.0, 0.2188, 1.0, 0.25, 1.0, 0.25, 1.0, 0.2188, 1.0, 0.625, 1.0, 0.6562, 1.0, 0.6562, 1.0, 0.625, 1.0, 0.1875, 1.0, 0.2188, 1.0, 0.2188, 1.0, 0.1875, 1.0, 0.5938, 1.0, 0.625, 1.0, 0.625, 1.0, 0.5938, 1.0, 0.1562, 1.0, 0.1875, 1.0, 0.1875, 1.0, 0.1562, 1.0, 0.5625, 1.0, 0.5938, 1.0, 0.5938, 1.0, 0.5625, 1.0, 0.9688, 1.0, 1.0, 1.0, 1.0, 1.0, 0.9688, 1.0, 0.125, 1.0, 0.1562, 1.0, 0.1562, 1.0, 0.125, 1.0, 0.5312, 1.0, 0.5625, 1.0, 0.5625, 1.0, 0.5312, 1.0, 0.9375, 1.0, 0.9688, 1.0, 0.9688, 1.0, 0.9375, 1.0, 0.09375, 1.0, 0.125, 1.0, 0.125, 1.0, 0.09375, 1.0, 0.5, 1.0, 0.5312, 1.0, 0.5312, 1.0, 0.5, 1.0, 0.9062, 1.0, 0.9375, 1.0, 0.9375, 1.0, 0.9062, 1.0, 0.0625, 1.0, 0.09375, 1.0, 0.09375, 1.0, 0.0625, 1.0, 0.4688, 1.0, 0.5, 1.0, 0.5, 1.0, 0.4688, 1.0, 0.875, 1.0, 0.9062, 1.0, 0.9062, 1.0, 0.875, 1.0, 0.03125, 1.0, 0.0625, 1.0, 0.0625, 1.0, 0.03125, 1.0, 0.4375, 1.0, 0.4688, 1.0, 0.4688, 1.0, 0.4375, 1.0, 0.8438, 1.0, 0.875, 1.0, 0.875, 1.0, 0.8438, 1.0, 0.0, 1.0, 0.03125, 1.0, 0.03125, 1.0, 0.0, 1.0, 0.2188, 1.0, 0.25, 1.0, 0.25, 1.0, 0.2188, 1.0, 0.7188, 1.0, 0.75, 1.0, 0.75, 1.0, 0.7188, 1.0, 0.2812, 1.0, 0.3125, 1.0, 0.3125, 1.0, 0.2812, 1.0, 0.6875, 1.0, 0.7188, 1.0, 0.7188, 1.0, 0.6875, 1.0, 0.25, 1.0, 0.2812, 1.0, 0.2812, 1.0, 0.25, 1.0, 0.6562, 1.0, 0.6875, 1.0, 0.6875, 1.0, 0.6562, 1.0, 0.2188, 1.0, 0.25, 1.0, 0.25, 1.0, 0.2188, 1.0, 0.625, 1.0, 0.6562, 1.0, 0.6562, 1.0, 0.625, 1.0, 0.1875, 1.0, 0.2188, 1.0, 0.2188, 1.0, 0.1875, 1.0, 0.5938, 1.0, 0.625, 1.0, 0.625, 1.0, 0.5938, 1.0, 0.1562, 1.0, 0.1875, 1.0, 0.1875, 1.0, 0.1562, 1.0, 0.5625, 1.0, 0.5938, 1.0, 0.5938, 1.0, 0.5625, 1.0, 0.9688, 1.0, 1.0, 1.0, 1.0, 1.0, 0.9688, 1.0, 0.125, 1.0, 0.1562, 1.0, 0.1562, 1.0, 0.125, 1.0, 0.5312, 1.0, 0.5625, 1.0, 0.5625, 1.0, 0.5312, 1.0, 0.9375, 1.0, 0.9688, 1.0, 0.9688, 1.0, 0.9375, 1.0, 0.09375, 1.0, 0.125, 1.0, 0.125, 1.0, 0.09375, 1.0, 0.5, 1.0, 0.5312, 1.0, 0.5312, 1.0, 0.5, 1.0, 0.9062, 1.0, 0.9375, 1.0, 0.9375, 1.0, 0.9062, 1.0, 0.0625, 1.0, 0.09375, 1.0, 0.09375, 1.0, 0.0625, 1.0, 0.4688, 1.0, 0.5, 1.0, 0.5, 1.0, 0.4688, 1.0, 0.875, 1.0, 0.9062, 1.0, 0.9062, 1.0, 0.875, 1.0, 0.03125, 1.0, 0.0625, 1.0, 0.0625, 1.0, 0.03125, 1.0, 0.4375, 1.0, 0.4688, 1.0, 0.4688, 1.0, 0.4375, 1.0, 0.8438, 1.0, 0.875, 1.0, 0.875, 1.0, 0.8438, 1.0, 0.0, 1.0, 0.03125, 1.0, 0.03125, 1.0, 0.0, 1.0, 0.4062, 1.0, 0.4375, 1.0, 0.4375, 1.0, 0.4062, 1.0, 0.8125, 1.0, 0.8438, 1.0, 0.8438, 1.0, 0.8125, 1.0, 0.375, 1.0, 0.4062, 1.0, 0.4062, 1.0, 0.375, 1.0, 0.7812, 1.0, 0.8125, 1.0, 0.8125, 1.0, 0.7812, 1.0, 0.3438, 1.0, 0.375, 1.0, 0.375, 1.0, 0.3438, 1.0, 0.75, 1.0, 0.7812, 1.0, 0.7812, 1.0, 0.75, 1.0, 0.9688, 1.0, 1.0, 1.0, 1.0, 1.0, 0.9688, 1.0, 0.625, 1.0, 0.6562, 1.0, 0.6562, 1.0, 0.625, 1.0, 0.1875, 1.0, 0.2188, 1.0, 0.2188, 1.0, 0.1875, 1.0, 0.5938, 1.0, 0.625, 1.0, 0.625, 1.0, 0.5938, 1.0, 0.1562, 1.0, 0.1875, 1.0, 0.1875, 1.0, 0.1562, 1.0, 0.5625, 1.0, 0.5938, 1.0, 0.5938, 1.0, 0.5625, 1.0, 0.9688, 1.0, 1.0, 1.0, 1.0, 1.0, 0.9688, 1.0, 0.125, 1.0, 0.1562, 1.0, 0.1562, 1.0, 0.125, 1.0, 0.5312, 1.0, 0.5625, 1.0, 0.5625, 1.0, 0.5312, 1.0, 0.9375, 1.0, 0.9688, 1.0, 0.9688, 1.0, 0.9375, 1.0, 0.09375, 1.0, 0.125, 1.0, 0.125, 1.0, 0.09375, 1.0, 0.5, 1.0, 0.5312, 1.0, 0.5312, 1.0, 0.5, 1.0, 0.9062, 1.0, 0.9375, 1.0, 0.9375, 1.0, 0.9062, 1.0, 0.0625, 1.0, 0.09375, 1.0, 0.09375, 1.0, 0.0625, 1.0, 0.4688, 1.0, 0.5, 1.0, 0.5, 1.0, 0.4688, 1.0, 0.875, 1.0, 0.9062, 1.0, 0.9062, 1.0, 0.875, 1.0, 0.03125, 1.0, 0.0625, 1.0, 0.0625, 1.0, 0.03125, 1.0, 0.4375, 1.0, 0.4688, 1.0, 0.4688, 1.0, 0.4375, 1.0, 0.8438, 1.0, 0.875, 1.0, 0.875, 1.0, 0.8438, 1.0, 0.0, 1.0, 0.03125, 1.0, 0.03125, 1.0, 0.0, 1.0, 0.4062, 1.0, 0.4375, 1.0, 0.4375, 1.0, 0.4062, 1.0, 0.8125, 1.0, 0.8438, 1.0, 0.8438, 1.0, 0.8125, 1.0, 0.375, 1.0, 0.4062, 1.0, 0.4062, 1.0, 0.375, 1.0, 0.7812, 1.0, 0.8125, 1.0, 0.8125, 1.0, 0.7812, 1.0, 0.3438, 1.0, 0.375, 1.0, 0.375, 1.0, 0.3438, 1.0, 0.75, 1.0, 0.7812, 1.0, 0.7812, 1.0, 0.75, 1.0, 0.3125, 1.0, 0.3438, 1.0, 0.3438, 1.0, 0.3125, 1.0, 0.7188, 1.0, 0.75, 1.0, 0.75, 1.0, 0.7188, 1.0, 0.2812, 1.0, 0.3125, 1.0, 0.3125, 1.0, 0.2812, 1.0, 0.6875, 1.0, 0.7188, 1.0, 0.7188, 1.0, 0.6875, 1.0, 0.25, 1.0, 0.2812, 1.0, 0.2812, 1.0, 0.25, 1.0, 0.6562, 1.0, 0.6875, 1.0, 0.6875, 1.0, 0.6562, 1.0, 0.875, 1.0, 0.9062, 1.0, 0.9062, 1.0, 0.875, 1.0, 0.125, 1.0, 0.1562, 1.0, 0.1562, 1.0, 0.125, 1.0, 0.5312, 1.0, 0.5625, 1.0, 0.5625, 1.0, 0.5312, 1.0, 0.9375, 1.0, 0.9688, 1.0, 0.9688, 1.0, 0.9375, 1.0, 0.09375, 1.0, 0.125, 1.0, 0.125, 1.0, 0.09375, 1.0, 0.5, 1.0, 0.5312, 1.0, 0.5312, 1.0, 0.5, 1.0, 0.9062, 1.0, 0.9375, 1.0, 0.9375, 1.0, 0.9062, 1.0, 0.0625, 1.0, 0.09375, 1.0, 0.09375, 1.0, 0.0625, 1.0, 0.4688, 1.0, 0.5, 1.0, 0.5, 1.0, 0.4688, 1.0, 0.875, 1.0, 0.9062, 1.0, 0.9062, 1.0, 0.875, 1.0, 0.03125, 1.0, 0.0625, 1.0, 0.0625, 1.0, 0.03125, 1.0, 0.4375, 1.0, 0.4688, 1.0, 0.4688, 1.0, 0.4375, 1.0, 0.8438, 1.0, 0.875, 1.0, 0.875, 1.0, 0.8438, 1.0, 0.0, 1.0, 0.03125, 1.0, 0.03125, 1.0, 0.0, 1.0, 0.4062, 1.0, 0.4375, 1.0, 0.4375, 1.0, 0.4062, 1.0, 0.8125, 1.0, 0.8438, 1.0, 0.8438, 1.0, 0.8125, 1.0, 0.375, 1.0, 0.4062, 1.0, 0.4062, 1.0, 0.375, 1.0, 0.7812, 1.0, 0.8125, 1.0, 0.8125, 1.0, 0.7812, 1.0, 0.3438, 1.0, 0.375, 1.0, 0.375, 1.0, 0.3438, 1.0, 0.75, 1.0, 0.7812, 1.0, 0.7812, 1.0, 0.75, 1.0, 0.3125, 1.0, 0.3438, 1.0, 0.3438, 1.0, 0.3125, 1.0, 0.7188, 1.0, 0.75, 1.0, 0.75, 1.0, 0.7188, 1.0, 0.2812, 1.0, 0.3125, 1.0, 0.3125, 1.0, 0.2812, 1.0, 0.6875, 1.0, 0.7188, 1.0, 0.7188, 1.0, 0.6875, 1.0, 0.25, 1.0, 0.2812, 1.0, 0.2812, 1.0, 0.25, 1.0, 0.6562, 1.0, 0.6875, 1.0, 0.6875, 1.0, 0.6562, 1.0, 0.2188, 1.0, 0.25, 1.0, 0.25, 1.0, 0.2188, 1.0, 0.625, 1.0, 0.6562, 1.0, 0.6562, 1.0, 0.625, 1.0, 0.1875, 1.0, 0.2188, 1.0, 0.2188, 1.0, 0.1875, 1.0, 0.5938, 1.0, 0.625, 1.0, 0.625, 1.0, 0.5938, 1.0, 0.1562, 1.0, 0.1875, 1.0, 0.1875, 1.0, 0.1562, 1.0, 0.5625, 1.0, 0.5938, 1.0, 0.5938, 1.0, 0.5625, 1.0, 0.7812, 1.0, 0.8125, 1.0, 0.8125, 1.0, 0.7812, 1.0, 0.03125, 1.0, 0.0625, 1.0, 0.0625, 1.0, 0.03125, 1.0, 0.4375, 1.0, 0.4688, 1.0, 0.4688, 1.0, 0.4375, 1.0, 0.8438, 1.0, 0.875, 1.0, 0.875, 1.0, 0.8438, 1.0, 0.0, 1.0, 0.03125, 1.0, 0.03125, 1.0, 0.0, 1.0, 0.4062, 1.0, 0.4375, 1.0, 0.4375, 1.0, 0.4062, 1.0, 0.8125, 1.0, 0.8438, 1.0, 0.8438, 1.0, 0.8125, 1.0, 0.375, 1.0, 0.4062, 1.0, 0.4062, 1.0, 0.375, 1.0, 0.7812, 1.0, 0.8125, 1.0, 0.8125, 1.0, 0.7812, 1.0, 0.3438, 1.0, 0.375, 1.0, 0.375, 1.0, 0.3438, 1.0, 0.75, 1.0, 0.7812, 1.0, 0.7812, 1.0, 0.75, 1.0, 0.3125, 1.0, 0.3438, 1.0, 0.3438, 1.0, 0.3125, 1.0, 0.7188, 1.0, 0.75, 1.0, 0.75, 1.0, 0.7188, 1.0, 0.2812, 1.0, 0.3125, 1.0, 0.3125, 1.0, 0.2812, 1.0, 0.6875, 1.0, 0.7188, 1.0, 0.7188, 1.0, 0.6875, 1.0, 0.25, 1.0, 0.2812, 1.0, 0.2812, 1.0, 0.25, 1.0, 0.6562, 1.0, 0.6875, 1.0, 0.6875, 1.0, 0.6562, 1.0, 0.2188, 1.0, 0.25, 1.0, 0.25, 1.0, 0.2188, 1.0, 0.625, 1.0, 0.6562, 1.0, 0.6562, 1.0, 0.625, 1.0, 0.1875, 1.0, 0.2188, 1.0, 0.2188, 1.0, 0.1875, 1.0, 0.5938, 1.0, 0.625, 1.0, 0.625, 1.0, 0.5938, 1.0, 0.1562, 1.0, 0.1875, 1.0, 0.1875, 1.0, 0.1562, 1.0, 0.5625, 1.0, 0.5938, 1.0, 0.5938, 1.0, 0.5625, 1.0, 0.9688, 1.0, 1.0, 1.0, 1.0, 1.0, 0.9688, 1.0, 0.125, 1.0, 0.1562, 1.0, 0.1562, 1.0, 0.125, 1.0, 0.5312, 1.0, 0.5625, 1.0, 0.5625, 1.0, 0.5312, 1.0, 0.9375, 1.0, 0.9688, 1.0, 0.9688, 1.0, 0.9375, 1.0, 0.09375, 1.0, 0.125, 1.0, 0.125, 1.0, 0.09375, 1.0, 0.5, 1.0, 0.5312, 1.0, 0.5312, 1.0, 0.5, 1.0, 0.9062, 1.0, 0.9375, 1.0, 0.9375, 1.0, 0.9062, 1.0, 0.0625, 1.0, 0.09375, 1.0, 0.09375, 1.0, 0.0625, 1.0, 0.4688, 1.0, 0.5, 1.0, 0.5, 1.0, 0.4688, 1.0, 0.6875, 1.0, 0.7188, 1.0, 0.7188, 1.0, 0.6875, 1.0, 0.3438, 1.0, 0.375, 1.0, 0.375, 1.0, 0.3438, 1.0, 0.75, 1.0, 0.7812, 1.0, 0.7812, 1.0, 0.75, 1.0, 0.3125, 1.0, 0.3438, 1.0, 0.3438, 1.0, 0.3125, 1.0, 0.7188, 1.0, 0.75, 1.0, 0.75, 1.0, 0.7188, 1.0, 0.2812, 1.0, 0.3125, 1.0, 0.3125, 1.0, 0.2812, 1.0, 0.6875, 1.0, 0.7188, 1.0, 0.7188, 1.0, 0.6875, 1.0, 0.25, 1.0, 0.2812, 1.0, 0.2812, 1.0, 0.25, 1.0, 0.6562, 1.0, 0.6875, 1.0, 0.6875, 1.0, 0.6562, 1.0, 0.2188, 1.0, 0.25, 1.0, 0.25, 1.0, 0.2188, 1.0, 0.625, 1.0, 0.6562, 1.0, 0.6562, 1.0, 0.625, 1.0, 0.1875, 1.0, 0.2188, 1.0, 0.2188, 1.0, 0.1875, 1.0, 0.5938, 1.0, 0.625, 1.0, 0.625, 1.0, 0.5938, 1.0, 0.1562, 1.0, 0.1875, 1.0, 0.1875, 1.0, 0.1562, 1.0, 0.5625, 1.0, 0.5938, 1.0, 0.5938, 1.0, 0.5625, 1.0, 0.9688, 1.0, 1.0, 1.0, 1.0, 1.0, 0.9688, 1.0, 0.125, 1.0, 0.1562, 1.0, 0.1562, 1.0, 0.125, 1.0, 0.5312, 1.0, 0.5625, 1.0, 0.5625, 1.0, 0.5312, 1.0, 0.9375, 1.0, 0.9688, 1.0, 0.9688, 1.0, 0.9375, 1.0, 0.09375, 1.0, 0.125, 1.0, 0.125, 1.0, 0.09375, 1.0, 0.5, 1.0, 0.5312, 1.0, 0.5312, 1.0, 0.5, 1.0, 0.9062, 1.0, 0.9375, 1.0, 0.9375, 1.0, 0.9062, 1.0, 0.0625, 1.0, 0.09375, 1.0, 0.09375, 1.0, 0.0625, 1.0, 0.4688, 1.0, 0.5, 1.0, 0.5, 1.0, 0.4688, 1.0, 0.875, 1.0, 0.9062, 1.0, 0.9062, 1.0, 0.875, 1.0, 0.03125, 1.0, 0.0625, 1.0, 0.0625, 1.0, 0.03125, 1.0, 0.4375, 1.0, 0.4688, 1.0, 0.4688, 1.0, 0.4375, 1.0, 0.8438, 1.0, 0.875, 1.0, 0.875, 1.0, 0.8438, 1.0, 0.0, 1.0, 0.03125, 1.0, 0.03125, 1.0, 0.0, 1.0, 0.4062, 1.0, 0.4375, 1.0, 0.4375, 1.0, 0.4062, 1.0, 0.8125, 1.0, 0.8438, 1.0, 0.8438, 1.0, 0.8125, 1.0, 0.375, 1.0, 0.4062, 1.0, 0.4062, 1.0, 0.375, 1.0, 0.5938, 1.0, 0.625, 1.0, 0.625, 1.0, 0.5938, 1.0, 0.25, 1.0, 0.2812, 1.0, 0.2812, 1.0, 0.25, 1.0, 0.6562, 1.0, 0.6875, 1.0, 0.6875, 1.0, 0.6562, 1.0, 0.2188, 1.0, 0.25, 1.0, 0.25, 1.0, 0.2188, 1.0, 0.625, 1.0, 0.6562, 1.0, 0.6562, 1.0, 0.625, 1.0, 0.1875, 1.0, 0.2188, 1.0, 0.2188, 1.0, 0.1875, 1.0, 0.5938, 1.0, 0.625, 1.0, 0.625, 1.0, 0.5938, 1.0, 0.1562, 1.0, 0.1875, 1.0, 0.1875, 1.0, 0.1562, 1.0, 0.5625, 1.0, 0.5938, 1.0, 0.5938, 1.0, 0.5625, 1.0, 0.9688, 1.0, 1.0, 1.0, 1.0, 1.0, 0.9688, 1.0, 0.125, 1.0, 0.1562, 1.0, 0.1562, 1.0, 0.125, 1.0, 0.5312, 1.0, 0.5625, 1.0, 0.5625, 1.0, 0.5312, 1.0, 0.9375, 1.0, 0.9688, 1.0, 0.9688, 1.0, 0.9375, 1.0, 0.09375, 1.0, 0.125, 1.0, 0.125, 1.0, 0.09375, 1.0, 0.5, 1.0, 0.5312, 1.0, 0.5312, 1.0, 0.5, 1.0, 0.9062, 1.0, 0.9375, 1.0, 0.9375, 1.0, 0.9062, 1.0, 0.0625, 1.0, 0.09375, 1.0, 0.09375, 1.0, 0.0625, 1.0, 0.4688, 1.0, 0.5, 1.0, 0.5, 1.0, 0.4688, 1.0, 0.875, 1.0, 0.9062, 1.0, 0.9062, 1.0, 0.875, 1.0, 0.03125, 1.0, 0.0625, 1.0, 0.0625, 1.0, 0.03125, 1.0, 0.4375, 1.0, 0.4688, 1.0, 0.4688, 1.0, 0.4375, 1.0, 0.8438, 1.0, 0.875, 1.0, 0.875, 1.0, 0.8438, 1.0, 0.0, 1.0, 0.03125, 1.0, 0.03125, 1.0, 0.0, 1.0, 0.4062, 1.0, 0.4375, 1.0, 0.4375, 1.0, 0.4062, 1.0, 0.8125, 1.0, 0.8438, 1.0, 0.8438, 1.0, 0.8125, 1.0, 0.375, 1.0, 0.4062, 1.0, 0.4062, 1.0, 0.375, 1.0, 0.7812, 1.0, 0.8125, 1.0, 0.8125, 1.0, 0.7812, 1.0, 0.3438, 1.0, 0.375, 1.0, 0.375, 1.0, 0.3438, 1.0, 0.75, 1.0, 0.7812, 1.0, 0.7812, 1.0, 0.75, 1.0, 0.3125, 1.0, 0.3438, 1.0, 0.3438, 1.0, 0.3125, 1.0, 0.7188, 1.0, 0.75, 1.0, 0.75, 1.0, 0.7188, 1.0, 0.2812, 1.0, 0.3125, 1.0, 0.3125, 1.0, 0.2812, 1.0, 0.5938, 1.0, 0.625, 1.0, 0.625, 1.0, 0.5938, 1.0, 0.1562, 1.0, 0.1875, 1.0, 0.1875, 1.0, 0.1562, 1.0, 0.5625, 1.0, 0.5938, 1.0, 0.5938, 1.0, 0.5625, 1.0, 0.9688, 1.0, 1.0, 1.0, 1.0, 1.0, 0.9688, 1.0, 0.125, 1.0, 0.1562, 1.0, 0.1562, 1.0, 0.125, 1.0, 0.5312, 1.0, 0.5625, 1.0, 0.5625, 1.0, 0.5312, 1.0, 0.9375, 1.0, 0.9688, 1.0, 0.9688, 1.0, 0.9375, 1.0, 0.09375, 1.0, 0.125, 1.0, 0.125, 1.0, 0.09375, 1.0, 0.5, 1.0, 0.5312, 1.0, 0.5312, 1.0, 0.5, 1.0, 0.9062, 1.0, 0.9375, 1.0, 0.9375, 1.0, 0.9062, 1.0, 0.0625, 1.0, 0.09375, 1.0, 0.09375, 1.0, 0.0625, 1.0, 0.4688, 1.0, 0.5, 1.0, 0.5, 1.0, 0.4688, 1.0, 0.875, 1.0, 0.9062, 1.0, 0.9062, 1.0, 0.875, 1.0, 0.03125, 1.0, 0.0625, 1.0, 0.0625, 1.0, 0.03125, 1.0, 0.4375, 1.0, 0.4688, 1.0, 0.4688, 1.0, 0.4375, 1.0, 0.8438, 1.0, 0.875, 1.0, 0.875, 1.0, 0.8438, 1.0, 0.0, 1.0, 0.03125, 1.0, 0.03125, 1.0, 0.0, 1.0, 0.4062, 1.0, 0.4375, 1.0, 0.4375, 1.0, 0.4062, 1.0, 0.8125, 1.0, 0.8438, 1.0, 0.8438, 1.0, 0.8125, 1.0, 0.375, 1.0, 0.4062, 1.0, 0.4062, 1.0, 0.375, 1.0, 0.7812, 1.0, 0.8125, 1.0, 0.8125, 1.0, 0.7812, 1.0, 0.3438, 1.0, 0.375, 1.0, 0.375, 1.0, 0.3438, 1.0, 0.75, 1.0, 0.7812, 1.0, 0.7812, 1.0, 0.75, 1.0, 0.3125, 1.0, 0.3438, 1.0, 0.3438, 1.0, 0.3125, 1.0, 0.7188, 1.0, 0.75, 1.0, 0.75, 1.0, 0.7188, 1.0, 0.2812, 1.0, 0.3125, 1.0, 0.3125, 1.0, 0.2812, 1.0, 0.6875, 1.0, 0.7188, 1.0, 0.7188, 1.0, 0.6875, 1.0, 0.25, 1.0, 0.2812, 1.0, 0.2812, 1.0, 0.25, 1.0, 0.6562, 1.0, 0.6875, 1.0, 0.6875, 1.0, 0.6562, 1.0, 0.2188, 1.0, 0.25, 1.0, 0.25, 1.0, 0.2188, 1.0, 0.625, 1.0, 0.6562, 1.0, 0.6562, 1.0, 0.625, 1.0, 0.1875, 1.0, 0.2188, 1.0, 0.2188, 1.0, 0.1875, 1.0, 0.2968, 0.4854, 0.25, 0.49, 0.2032, 0.4854, 0.1582, 0.4717, 0.1167, 0.4496, 0.08029, 0.4197, 0.05045, 0.3833, 0.02827, 0.3418, 0.01461, 0.2968, 0.01, 0.25, 0.01461, 0.2032, 0.02827, 0.1582, 0.05045, 0.1167, 0.08029, 0.08029, 0.1167, 0.05045, 0.1582, 0.02827, 0.2032, 0.01461, 0.25, 0.01, 0.2968, 0.01461, 0.3418, 0.02827, 0.3833, 0.05045, 0.4197, 0.08029, 0.4496, 0.1167, 0.4717, 0.1582, 0.4854, 0.2032, 0.49, 0.25, 0.4854, 0.2968, 0.4717, 0.3418, 0.4496, 0.3833, 0.4197, 0.4197, 0.3833, 0.4496, 0.3418, 0.4717, 0.1562, 1.0, 0.1875, 1.0, 0.1875, 1.0, 0.1562, 1.0, 0.5625, 1.0, 0.5938, 1.0, 0.5938, 1.0, 0.5625, 1.0, 0.9688, 1.0, 1.0, 1.0, 1.0, 1.0, 0.9688, 1.0, 0.125, 1.0, 0.1562, 1.0, 0.1562, 1.0, 0.125, 1.0, 0.5312, 1.0, 0.5625, 1.0, 0.5625, 1.0, 0.5312, 1.0, 0.9375, 1.0, 0.9688, 1.0, 0.9688, 1.0, 0.9375, 1.0, 0.09375, 1.0, 0.125, 1.0, 0.125, 1.0, 0.09375, 1.0, 0.5, 1.0, 0.5312, 1.0, 0.5312, 1.0, 0.5, 1.0, 0.9062, 1.0, 0.9375, 1.0, 0.9375, 1.0, 0.9062, 1.0, 0.0625, 1.0, 0.09375, 1.0, 0.09375, 1.0, 0.0625, 1.0, 0.4688, 1.0, 0.5, 1.0, 0.5, 1.0, 0.4688, 1.0, 0.875, 1.0, 0.9062, 1.0, 0.9062, 1.0, 0.875, 1.0, 0.03125, 1.0, 0.0625, 1.0, 0.0625, 1.0, 0.03125, 1.0, 0.4375, 1.0, 0.4688, 1.0, 0.4688, 1.0, 0.4375, 1.0, 0.8438, 1.0, 0.875, 1.0, 0.875, 1.0, 0.8438, 1.0, 0.0, 1.0, 0.03125, 1.0, 0.03125, 1.0, 0.0, 1.0, 0.4062, 1.0, 0.4375, 1.0, 0.4375, 1.0, 0.4062, 1.0, 0.8125, 1.0, 0.8438, 1.0, 0.8438, 1.0, 0.8125, 1.0, 0.375, 1.0, 0.4062, 1.0, 0.4062, 1.0, 0.375, 1.0, 0.7812, 1.0, 0.8125, 1.0, 0.8125, 1.0, 0.7812, 1.0, 0.3438, 1.0, 0.375, 1.0, 0.375, 1.0, 0.3438, 1.0, 0.75, 1.0, 0.7812, 1.0, 0.7812, 1.0, 0.75, 1.0, 0.3125, 1.0, 0.3438, 1.0, 0.3438, 1.0, 0.3125, 1.0, 0.7188, 1.0, 0.75, 1.0, 0.75, 1.0, 0.7188, 1.0, 0.2812, 1.0, 0.3125, 1.0, 0.3125, 1.0, 0.2812, 1.0, 0.6875, 1.0, 0.7188, 1.0, 0.7188, 1.0, 0.6875, 1.0, 0.25, 1.0, 0.2812, 1.0, 0.2812, 1.0, 0.25, 1.0, 0.6562, 1.0, 0.6875, 1.0, 0.6875, 1.0, 0.6562, 1.0, 0.2188, 1.0, 0.25, 1.0, 0.25, 1.0, 0.2188, 1.0, 0.625, 1.0, 0.6562, 1.0, 0.6562, 1.0, 0.625, 1.0, 0.1875, 1.0, 0.2188, 1.0, 0.2188, 1.0, 0.1875, 1.0, 0.8125, 0.6667, 0.875, 0.6667, 0.875, 0.75, 0.8125, 0.75, 0.375, 0.9375, 0.625, 0.9375, 0.625, 1.0, 0.375, 1.0, 0.375, 0.1667, 0.625, 0.1667, 0.625, 0.25, 0.375, 0.25, 0.3125, 0.6667, 0.375, 0.6667, 0.375, 0.75, 0.3125, 0.75, 0.375, 0.6667, 0.625, 0.6667, 0.625, 0.75, 0.375, 0.75, 0.375, 0.4375, 0.625, 0.4375, 0.625, 0.5, 0.375, 0.5, 0.375, 0.25, 0.625, 0.25, 0.625, 0.3125, 0.375, 0.3125, 0.625, 0.4375, 0.375, 0.4375, 0.375, 0.4375, 0.625, 0.4375, 0.75, 0.5, 0.6875, 0.5, 0.6875, 0.5, 0.75, 0.5, 0.125, 0.6667, 0.1875, 0.6667, 0.1875, 0.75, 0.125, 0.75, 0.1875, 0.6667, 0.25, 0.6667, 0.25, 0.75, 0.1875, 0.75, 0.25, 0.6667, 0.3125, 0.6667, 0.3125, 0.75, 0.25, 0.75, 0.375, 0.75, 0.625, 0.75, 0.625, 0.8125, 0.375, 0.8125, 0.375, 0.8125, 0.625, 0.8125, 0.625, 0.875, 0.375, 0.875, 0.375, 0.875, 0.625, 0.875, 0.625, 0.9375, 0.375, 0.9375, 0.625, 0.6667, 0.6875, 0.6667, 0.6875, 0.75, 0.625, 0.75, 0.6875, 0.6667, 0.75, 0.6667, 0.75, 0.75, 0.6875, 0.75, 0.75, 0.6667, 0.8125, 0.6667, 0.8125, 0.75, 0.75, 0.75, 0.75, 0.5, 0.8125, 0.5, 0.8125, 0.5833, 0.75, 0.5833, 0.75, 0.5833, 0.8125, 0.5833, 0.8125, 0.5833, 0.75, 0.5833, 0.6875, 0.5, 0.75, 0.5, 0.75, 0.5833, 0.6875, 0.5833, 0.6875, 0.5833, 0.75, 0.5833, 0.75, 0.6667, 0.6875, 0.6667, 0.625, 0.5, 0.6875, 0.5, 0.6875, 0.5833, 0.625, 0.5833, 0.625, 0.5833, 0.6875, 0.5833, 0.6875, 0.6667, 0.625, 0.6667, 0.25, 0.5, 0.3125, 0.5, 0.3125, 0.5833, 0.25, 0.5833, 0.25, 0.5833, 0.3125, 0.5833, 0.3125, 0.6667, 0.25, 0.6667, 0.1875, 0.5, 0.25, 0.5, 0.25, 0.5833, 0.1875, 0.5833, 0.1875, 0.5833, 0.25, 0.5833, 0.25, 0.6667, 0.1875, 0.6667, 0.125, 0.5, 0.1875, 0.5, 0.1875, 0.5833, 0.125, 0.5833, 0.125, 0.5833, 0.1875, 0.5833, 0.1875, 0.6667, 0.125, 0.6667, 0.375, 0.5, 0.625, 0.5, 0.625, 0.5833, 0.375, 0.5833, 0.375, 0.5833, 0.625, 0.5833, 0.625, 0.6667, 0.375, 0.6667, 0.3125, 0.5, 0.375, 0.5, 0.375, 0.5833, 0.3125, 0.5833, 0.3125, 0.5833, 0.375, 0.5833, 0.375, 0.6667, 0.3125, 0.6667, 0.375, 0.0, 0.625, 0.0, 0.625, 0.08333, 0.375, 0.08333, 0.625, 0.1667, 0.625, 0.1667, 0.625, 0.1667, 0.625, 0.1667, 0.8125, 0.5, 0.875, 0.5, 0.875, 0.5833, 0.8125, 0.5833, 0.8125, 0.5833, 0.875, 0.5833, 0.875, 0.625, 0.875, 0.6667, 0.8125, 0.6667, 0.375, 0.08333, 0.625, 0.08333, 0.625, 0.1667, 0.375, 0.1667, 0.375, 0.08333, 0.625, 0.08333, 0.625, 0.08333, 0.375, 0.08333, 0.125, 0.5833, 0.125, 0.6667, 0.125, 0.6667, 0.125, 0.5833, 0.625, 0.1667, 0.375, 0.1667, 0.375, 0.1667, 0.625, 0.1667, 0.875, 0.6667, 0.875, 0.625, 0.875, 0.5833, 0.875, 0.5833, 0.875, 0.6667, 0.625, 0.08333, 0.625, 0.08333, 0.625, 0.08333, 0.625, 0.08333, 0.625, 0.08333, 0.625, 0.1667, 0.625, 0.08333, 0.625, 0.08333, 0.625, 0.1667, 0.625, 0.1667, 0.625, 0.1667, 0.625, 0.1667, 0.625, 0.1667, 0.625, 0.1667, 0.75, 0.5833, 0.8125, 0.5833, 0.8125, 0.6667, 0.75, 0.6667, 0.8125, 0.6667, 0.75, 0.6667, 0.75, 0.6667, 0.8125, 0.6667, 0.8125, 0.5833, 0.8125, 0.6667, 0.8125, 0.6667, 0.8125, 0.5833, 0.375, 0.3125, 0.625, 0.3125, 0.625, 0.375, 0.375, 0.375, 0.375, 0.375, 0.625, 0.375, 0.625, 0.4375, 0.375, 0.4375, 0.375, 0.3125, 0.625, 0.3125, 0.625, 0.3125, 0.375, 0.3125, 0.3125, 0.5, 0.25, 0.5, 0.25, 0.5, 0.3125, 0.5, 0.8125, 0.5, 0.75, 0.5, 0.75, 0.5, 0.8125, 0.5, 0.25, 0.5, 0.1875, 0.5, 0.1875, 0.5, 0.25, 0.5, 0.75, 0.5, 0.6875, 0.5, 0.6875, 0.5, 0.75, 0.5, 0.625, 0.4375, 0.625, 0.375, 0.625, 0.375, 0.625, 0.4375, 0.625, 0.4375, 0.625, 0.4375, 0.625, 0.4375, 0.625, 0.4375, 0.625, 0.08333, 0.625, 0.08333, 0.625, 0.08333, 0.625, 0.08333, 0.875, 0.6667, 0.875, 0.625, 0.875, 0.625, 0.875, 0.6667, 0.875, 0.625, 0.875, 0.5833, 0.875, 0.5833, 0.875, 0.625, 0.875, 0.625, 0.875, 0.5833, 0.875, 0.5833, 0.875, 0.625, 0.625, 0.1667, 0.625, 0.1667, 0.625, 0.1667, 0.625, 0.1667, 0.875, 0.625, 0.875, 0.6667, 0.875, 0.6667, 0.875, 0.625, 0.875, 0.5833, 0.875, 0.625, 0.875, 0.625, 0.875, 0.5833, 0.875, 0.6667, 0.875, 0.625, 0.875, 0.625, 0.875, 0.6667, 0.875, 0.625, 0.875, 0.5833, 0.875, 0.5833, 0.875, 0.625, 0.875, 0.625, 0.875, 0.5833, 0.875, 0.5833, 0.875, 0.625, 0.875, 0.6667, 0.875, 0.625, 0.875, 0.625, 0.875, 0.6667, 0.875, 0.625, 0.875, 0.6667, 0.875, 0.6667, 0.875, 0.625, 0.875, 0.5833, 0.875, 0.625, 0.875, 0.625, 0.875, 0.5833, 0.875, 0.6667, 0.875, 0.625, 0.875, 0.625, 0.875, 0.6667, 0.625, 0.08333, 0.625, 0.08333, 0.625, 0.08333, 0.625, 0.08333, 0.375, 0.0, 0.625, 0.0, 0.625, 0.25, 0.375, 0.25, 0.6875, 0.5, 0.75, 0.5, 0.75, 0.75, 0.6875, 0.75, 0.375, 0.5, 0.625, 0.5, 0.625, 0.75, 0.375, 0.75, 0.375, 0.9375, 0.625, 0.9375, 0.625, 1.0, 0.375, 1.0, 0.625, 0.5, 0.6875, 0.5, 0.6875, 0.75, 0.625, 0.75, 0.8125, 0.5, 0.875, 0.5, 0.875, 0.75, 0.8125, 0.75, 0.8125, 0.6667, 0.8125, 0.75, 0.875, 0.75, 0.875, 0.6667, 0.375, 0.9375, 0.375, 1.0, 0.625, 1.0, 0.625, 0.9375, 0.375, 0.1667, 0.375, 0.25, 0.625, 0.25, 0.625, 0.1667, 0.3125, 0.6667, 0.3125, 0.75, 0.375, 0.75, 0.375, 0.6667, 0.375, 0.6667, 0.375, 0.75, 0.625, 0.75, 0.625, 0.6667, 0.375, 0.4375, 0.375, 0.5, 0.625, 0.5, 0.625, 0.4375, 0.375, 0.25, 0.375, 0.3125, 0.625, 0.3125, 0.625, 0.25, 0.625, 0.4375, 0.625, 0.4375, 0.375, 0.4375, 0.375, 0.4375, 0.75, 0.5, 0.75, 0.5, 0.6875, 0.5, 0.6875, 0.5, 0.125, 0.6667, 0.125, 0.75, 0.1875, 0.75, 0.1875, 0.6667, 0.1875, 0.6667, 0.1875, 0.75, 0.25, 0.75, 0.25, 0.6667, 0.25, 0.6667, 0.25, 0.75, 0.3125, 0.75, 0.3125, 0.6667, 0.375, 0.75, 0.375, 0.8125, 0.625, 0.8125, 0.625, 0.75, 0.375, 0.8125, 0.375, 0.875, 0.625, 0.875, 0.625, 0.8125, 0.375, 0.875, 0.375, 0.9375, 0.625, 0.9375, 0.625, 0.875, 0.625, 0.6667, 0.625, 0.75, 0.6875, 0.75, 0.6875, 0.6667, 0.6875, 0.6667, 0.6875, 0.75, 0.75, 0.75, 0.75, 0.6667, 0.75, 0.6667, 0.75, 0.75, 0.8125, 0.75, 0.8125, 0.6667, 0.75, 0.5, 0.75, 0.5833, 0.8125, 0.5833, 0.8125, 0.5, 0.75, 0.5833, 0.75, 0.5833, 0.8125, 0.5833, 0.8125, 0.5833, 0.6875, 0.5, 0.6875, 0.5833, 0.75, 0.5833, 0.75, 0.5, 0.6875, 0.5833, 0.6875, 0.6667, 0.75, 0.6667, 0.75, 0.5833, 0.625, 0.5, 0.625, 0.5833, 0.6875, 0.5833, 0.6875, 0.5, 0.625, 0.5833, 0.625, 0.6667, 0.6875, 0.6667, 0.6875, 0.5833, 0.25, 0.5, 0.25, 0.5833, 0.3125, 0.5833, 0.3125, 0.5, 0.25, 0.5833, 0.25, 0.6667, 0.3125, 0.6667, 0.3125, 0.5833, 0.1875, 0.5, 0.1875, 0.5833, 0.25, 0.5833, 0.25, 0.5, 0.1875, 0.5833, 0.1875, 0.6667, 0.25, 0.6667, 0.25, 0.5833, 0.125, 0.5, 0.125, 0.5833, 0.1875, 0.5833, 0.1875, 0.5, 0.125, 0.5833, 0.125, 0.6667, 0.1875, 0.6667, 0.1875, 0.5833, 0.375, 0.5, 0.375, 0.5833, 0.625, 0.5833, 0.625, 0.5, 0.375, 0.5833, 0.375, 0.6667, 0.625, 0.6667, 0.625, 0.5833, 0.3125, 0.5, 0.3125, 0.5833, 0.375, 0.5833, 0.375, 0.5, 0.3125, 0.5833, 0.3125, 0.6667, 0.375, 0.6667, 0.375, 0.5833, 0.375, 0.0, 0.375, 0.08333, 0.625, 0.08333, 0.625, 0.0, 0.625, 0.1667, 0.625, 0.1667, 0.625, 0.1667, 0.625, 0.1667, 0.8125, 0.5, 0.8125, 0.5833, 0.875, 0.5833, 0.875, 0.5, 0.8125, 0.5833, 0.8125, 0.6667, 0.875, 0.6667, 0.875, 0.625, 0.875, 0.5833, 0.375, 0.08333, 0.375, 0.1667, 0.625, 0.1667, 0.625, 0.08333, 0.375, 0.08333, 0.375, 0.08333, 0.625, 0.08333, 0.625, 0.08333, 0.125, 0.5833, 0.125, 0.5833, 0.125, 0.6667, 0.125, 0.6667, 0.625, 0.1667, 0.625, 0.1667, 0.375, 0.1667, 0.375, 0.1667, 0.875, 0.6667, 0.875, 0.6667, 0.875, 0.5833, 0.875, 0.5833, 0.875, 0.625, 0.625, 0.08333, 0.625, 0.08333, 0.625, 0.08333, 0.625, 0.08333, 0.625, 0.08333, 0.625, 0.1667, 0.625, 0.1667, 0.625, 0.08333, 0.625, 0.08333, 0.625, 0.1667, 0.625, 0.1667, 0.625, 0.1667, 0.625, 0.1667, 0.625, 0.1667, 0.75, 0.5833, 0.75, 0.6667, 0.8125, 0.6667, 0.8125, 0.5833, 0.8125, 0.6667, 0.8125, 0.6667, 0.75, 0.6667, 0.75, 0.6667, 0.8125, 0.5833, 0.8125, 0.5833, 0.8125, 0.6667, 0.8125, 0.6667, 0.75, 0.6667, 0.75, 0.6667, 0.75, 0.5833, 0.75, 0.5833, 0.375, 0.3125, 0.375, 0.375, 0.625, 0.375, 0.625, 0.3125, 0.375, 0.375, 0.375, 0.4375, 0.625, 0.4375, 0.625, 0.375, 0.375, 0.3125, 0.375, 0.3125, 0.625, 0.3125, 0.625, 0.3125, 0.3125, 0.5, 0.3125, 0.5, 0.25, 0.5, 0.25, 0.5, 0.8125, 0.5, 0.8125, 0.5, 0.75, 0.5, 0.75, 0.5, 0.25, 0.5, 0.25, 0.5, 0.1875, 0.5, 0.1875, 0.5, 0.75, 0.5, 0.75, 0.5, 0.6875, 0.5, 0.6875, 0.5, 0.75, 0.5, 0.75, 0.5, 0.75, 0.5, 0.75, 0.5, 0.625, 0.4375, 0.625, 0.4375, 0.625, 0.375, 0.625, 0.375, 0.625, 0.4375, 0.625, 0.4375, 0.625, 0.4375, 0.625, 0.4375, 0.625, 0.08333, 0.625, 0.08333, 0.625, 0.08333, 0.625, 0.08333, 0.875, 0.6667, 0.875, 0.6667, 0.875, 0.625, 0.875, 0.625, 0.875, 0.625, 0.875, 0.625, 0.875, 0.5833, 0.875, 0.5833, 0.875, 0.625, 0.875, 0.625, 0.875, 0.5833, 0.875, 0.5833, 0.625, 0.1667, 0.625, 0.1667, 0.625, 0.1667, 0.625, 0.1667, 0.875, 0.625, 0.875, 0.625, 0.875, 0.6667, 0.875, 0.6667, 0.875, 0.5833, 0.875, 0.5833, 0.875, 0.625, 0.875, 0.625, 0.875, 0.6667, 0.875, 0.6667, 0.875, 0.625, 0.875, 0.625, 0.875, 0.625, 0.875, 0.625, 0.875, 0.5833, 0.875, 0.5833, 0.875, 0.625, 0.875, 0.625, 0.875, 0.5833, 0.875, 0.5833, 0.875, 0.6667, 0.875, 0.6667, 0.875, 0.625, 0.875, 0.625, 0.875, 0.625, 0.875, 0.625, 0.875, 0.6667, 0.875, 0.6667, 0.875, 0.5833, 0.875, 0.5833, 0.875, 0.625, 0.875, 0.625, 0.875, 0.6667, 0.875, 0.6667, 0.875, 0.625, 0.875, 0.625, 0.625, 0.08333, 0.625, 0.08333, 0.625, 0.08333, 0.625, 0.08333, 0.375, 0.0, 0.375, 0.125, 0.375, 0.25, 0.625, 0.25, 0.625, 0.0, 0.375, 0.25, 0.375, 0.375, 0.375, 0.5, 0.625, 0.5, 0.625, 0.25, 0.375, 0.5, 0.375, 0.625, 0.375, 0.75, 0.625, 0.75, 0.625, 0.5, 0.25, 0.625, 0.25, 0.75, 0.375, 0.75, 0.375, 0.625, 0.75, 0.5, 0.8125, 0.5, 0.8125, 0.75, 0.75, 0.75, 0.25, 0.625, 0.375, 0.625, 0.375, 0.625, 0.25, 0.625, 0.375, 0.625, 0.375, 0.5, 0.375, 0.5, 0.375, 0.625, 0.125, 0.625, 0.125, 0.75, 0.25, 0.75, 0.25, 0.625, 0.25, 0.5, 0.25, 0.625, 0.375, 0.625, 0.375, 0.5, 0.125, 0.5, 0.125, 0.625, 0.25, 0.625, 0.25, 0.5, 0.375, 0.25, 0.375, 0.125, 0.375, 0.125, 0.375, 0.25, 0.125, 0.625, 0.25, 0.625, 0.25, 0.625, 0.125, 0.625, 0.375, 0.375, 0.375, 0.25, 0.375, 0.25, 0.375, 0.375, 0.375, 0.5, 0.375, 0.375, 0.375, 0.375, 0.375, 0.5, 0.375, 0.75, 0.625, 0.75, 0.625, 0.8125, 0.375, 0.8125, 0.375, 0.8125, 0.625, 0.8125, 0.625, 0.875, 0.375, 0.875, 0.375, 0.875, 0.625, 0.875, 0.625, 0.9375, 0.375, 0.9375])
me_cylinder.materials.append(mat_material)
me_cylinder.use_remesh_fix_poles = True
me_cylinder.use_remesh_preserve_attributes = False
me_cylinder.update()
me_cylinder_001 = bpy.data.meshes.new('Cylinder.001')
me_cylinder_001.from_pydata([(0.0, 1.0, -1.0), (0.0, 1.0, 1.0), (0.1951, 0.9808, -1.0), (0.1951, 0.9808, 1.0), (0.3827, 0.9239, -1.0), (0.3827, 0.9239, 1.0), (0.5556, 0.8315, -1.0), (0.5556, 0.8315, 1.0), (0.7071, 0.7071, -1.0), (0.7071, 0.7071, 1.0), (0.8315, 0.5556, -1.0), (0.8315, 0.5556, 1.0), (0.9239, 0.3827, -1.0), (0.9239, 0.3827, 1.0), (0.9808, 0.1951, -1.0), (0.9808, 0.1951, 1.0), (1.0, -4.371e-08, -1.0), (1.0, -4.371e-08, 1.0), (0.9808, -0.1951, -1.0), (0.9808, -0.1951, 1.0), (0.9239, -0.3827, -1.0), (0.9239, -0.3827, 1.0), (0.8315, -0.5556, -1.0), (0.8315, -0.5556, 1.0), (0.7071, -0.7071, -1.0), (0.7071, -0.7071, 1.0), (0.5556, -0.8315, -1.0), (0.5556, -0.8315, 1.0), (0.3827, -0.9239, -1.0), (0.3827, -0.9239, 1.0), (0.1951, -0.9808, -1.0), (0.1951, -0.9808, 1.0), (-8.742e-08, -1.0, -1.0), (-8.742e-08, -1.0, 1.0), (-0.1951, -0.9808, -1.0), (-0.1951, -0.9808, 1.0), (-0.3827, -0.9239, -1.0), (-0.3827, -0.9239, 1.0), (-0.5556, -0.8315, -1.0), (-0.5556, -0.8315, 1.0), (-0.7071, -0.7071, -1.0), (-0.7071, -0.7071, 1.0), (-0.8315, -0.5556, -1.0), (-0.8315, -0.5556, 1.0), (-0.9239, -0.3827, -1.0), (-0.9239, -0.3827, 1.0), (-0.9808, -0.1951, -1.0), (-0.9808, -0.1951, 1.0), (-1.0, 1.192e-08, -1.0), (-1.0, 1.192e-08, 1.0), (-0.9808, 0.1951, -1.0), (-0.9808, 0.1951, 1.0), (-0.9239, 0.3827, -1.0), (-0.9239, 0.3827, 1.0), (-0.8315, 0.5556, -1.0), (-0.8315, 0.5556, 1.0), (-0.7071, 0.7071, -1.0), (-0.7071, 0.7071, 1.0), (-0.5556, 0.8315, -1.0), (-0.5556, 0.8315, 1.0), (-0.3827, 0.9239, -1.0), (-0.3827, 0.9239, 1.0), (-0.1951, 0.9808, -1.0), (-0.1951, 0.9808, 1.0)], [], [(0, 1, 3, 2), (2, 3, 5, 4), (4, 5, 7, 6), (6, 7, 9, 8), (8, 9, 11, 10), (10, 11, 13, 12), (12, 13, 15, 14), (14, 15, 17, 16), (16, 17, 19, 18), (18, 19, 21, 20), (20, 21, 23, 22), (22, 23, 25, 24), (24, 25, 27, 26), (26, 27, 29, 28), (28, 29, 31, 30), (30, 31, 33, 32), (32, 33, 35, 34), (34, 35, 37, 36), (36, 37, 39, 38), (38, 39, 41, 40), (40, 41, 43, 42), (42, 43, 45, 44), (44, 45, 47, 46), (46, 47, 49, 48), (48, 49, 51, 50), (50, 51, 53, 52), (52, 53, 55, 54), (54, 55, 57, 56), (56, 57, 59, 58), (58, 59, 61, 60), (3, 1, 63, 61, 59, 57, 55, 53, 51, 49, 47, 45, 43, 41, 39, 37, 35, 33, 31, 29, 27, 25, 23, 21, 19, 17, 15, 13, 11, 9, 7, 5), (60, 61, 63, 62), (62, 63, 1, 0), (0, 2, 4, 6, 8, 10, 12, 14, 16, 18, 20, 22, 24, 26, 28, 30, 32, 34, 36, 38, 40, 42, 44, 46, 48, 50, 52, 54, 56, 58, 60, 62)])
_uv = me_cylinder_001.uv_layers.new(name='UVMap')
_uv.uv.foreach_set('vector', [1.0, 0.5, 1.0, 1.0, 0.9688, 1.0, 0.9688, 0.5, 0.9688, 0.5, 0.9688, 1.0, 0.9375, 1.0, 0.9375, 0.5, 0.9375, 0.5, 0.9375, 1.0, 0.9062, 1.0, 0.9062, 0.5, 0.9062, 0.5, 0.9062, 1.0, 0.875, 1.0, 0.875, 0.5, 0.875, 0.5, 0.875, 1.0, 0.8438, 1.0, 0.8438, 0.5, 0.8438, 0.5, 0.8438, 1.0, 0.8125, 1.0, 0.8125, 0.5, 0.8125, 0.5, 0.8125, 1.0, 0.7812, 1.0, 0.7812, 0.5, 0.7812, 0.5, 0.7812, 1.0, 0.75, 1.0, 0.75, 0.5, 0.75, 0.5, 0.75, 1.0, 0.7188, 1.0, 0.7188, 0.5, 0.7188, 0.5, 0.7188, 1.0, 0.6875, 1.0, 0.6875, 0.5, 0.6875, 0.5, 0.6875, 1.0, 0.6562, 1.0, 0.6562, 0.5, 0.6562, 0.5, 0.6562, 1.0, 0.625, 1.0, 0.625, 0.5, 0.625, 0.5, 0.625, 1.0, 0.5938, 1.0, 0.5938, 0.5, 0.5938, 0.5, 0.5938, 1.0, 0.5625, 1.0, 0.5625, 0.5, 0.5625, 0.5, 0.5625, 1.0, 0.5312, 1.0, 0.5312, 0.5, 0.5312, 0.5, 0.5312, 1.0, 0.5, 1.0, 0.5, 0.5, 0.5, 0.5, 0.5, 1.0, 0.4688, 1.0, 0.4688, 0.5, 0.4688, 0.5, 0.4688, 1.0, 0.4375, 1.0, 0.4375, 0.5, 0.4375, 0.5, 0.4375, 1.0, 0.4062, 1.0, 0.4062, 0.5, 0.4062, 0.5, 0.4062, 1.0, 0.375, 1.0, 0.375, 0.5, 0.375, 0.5, 0.375, 1.0, 0.3438, 1.0, 0.3438, 0.5, 0.3438, 0.5, 0.3438, 1.0, 0.3125, 1.0, 0.3125, 0.5, 0.3125, 0.5, 0.3125, 1.0, 0.2812, 1.0, 0.2812, 0.5, 0.2812, 0.5, 0.2812, 1.0, 0.25, 1.0, 0.25, 0.5, 0.25, 0.5, 0.25, 1.0, 0.2188, 1.0, 0.2188, 0.5, 0.2188, 0.5, 0.2188, 1.0, 0.1875, 1.0, 0.1875, 0.5, 0.1875, 0.5, 0.1875, 1.0, 0.1562, 1.0, 0.1562, 0.5, 0.1562, 0.5, 0.1562, 1.0, 0.125, 1.0, 0.125, 0.5, 0.125, 0.5, 0.125, 1.0, 0.09375, 1.0, 0.09375, 0.5, 0.09375, 0.5, 0.09375, 1.0, 0.0625, 1.0, 0.0625, 0.5, 0.2968, 0.4854, 0.25, 0.49, 0.2032, 0.4854, 0.1582, 0.4717, 0.1167, 0.4496, 0.08029, 0.4197, 0.05045, 0.3833, 0.02827, 0.3418, 0.01461, 0.2968, 0.01, 0.25, 0.01461, 0.2032, 0.02827, 0.1582, 0.05045, 0.1167, 0.08029, 0.08029, 0.1167, 0.05045, 0.1582, 0.02827, 0.2032, 0.01461, 0.25, 0.01, 0.2968, 0.01461, 0.3418, 0.02827, 0.3833, 0.05045, 0.4197, 0.08029, 0.4496, 0.1167, 0.4717, 0.1582, 0.4854, 0.2032, 0.49, 0.25, 0.4854, 0.2968, 0.4717, 0.3418, 0.4496, 0.3833, 0.4197, 0.4197, 0.3833, 0.4496, 0.3418, 0.4717, 0.0625, 0.5, 0.0625, 1.0, 0.03125, 1.0, 0.03125, 0.5, 0.03125, 0.5, 0.03125, 1.0, 0.0, 1.0, 0.0, 0.5, 0.75, 0.49, 0.7968, 0.4854, 0.8418, 0.4717, 0.8833, 0.4496, 0.9197, 0.4197, 0.9496, 0.3833, 0.9717, 0.3418, 0.9854, 0.2968, 0.99, 0.25, 0.9854, 0.2032, 0.9717, 0.1582, 0.9496, 0.1167, 0.9197, 0.08029, 0.8833, 0.05045, 0.8418, 0.02827, 0.7968, 0.01461, 0.75, 0.01, 0.7032, 0.01461, 0.6582, 0.02827, 0.6167, 0.05045, 0.5803, 0.08029, 0.5504, 0.1167, 0.5283, 0.1582, 0.5146, 0.2032, 0.51, 0.25, 0.5146, 0.2968, 0.5283, 0.3418, 0.5504, 0.3833, 0.5803, 0.4197, 0.6167, 0.4496, 0.6582, 0.4717, 0.7032, 0.4854])
me_cylinder_001.use_remesh_fix_poles = True
me_cylinder_001.use_remesh_preserve_attributes = False
me_cylinder_001.update()

# ---- objects
ob_light = bpy.data.objects.new('Light', light_light)
ob_camera = bpy.data.objects.new('Camera', cam_camera)
ob_cylinder = bpy.data.objects.new('Cylinder', me_cylinder)
ob_cylinder_001 = bpy.data.objects.new('Cylinder.001', me_cylinder_001)

# ---- transforms, parenting, visibility, modifiers, constraints
ob_light.location = (4.076, 1.005, 5.904)
ob_light.rotation_euler = (0.6503, 0.05522, 1.866)
ob_light.lock_rotations_4d = False
ob_light.empty_display_type = 'ARROWS'
ob_light.color = (0.0, 0.0, 0.0, 0.0)
ob_light.lineart.crease_threshold = 0.0
ob_camera.location = (7.359, -6.926, 4.958)
ob_camera.rotation_euler = (1.109, 0.0, 0.8149)
ob_camera.lock_rotations_4d = False
ob_camera.empty_display_type = 'ARROWS'
ob_camera.color = (0.0, 0.0, 0.0, 0.0)
ob_camera.display_type = 'WIRE'
ob_camera.lineart.crease_threshold = 0.0
ob_cylinder.location = (0.0, 1.334, 3.028)
ob_cylinder.rotation_euler = (1.571, 0.0, 0.0)
ob_cylinder.scale = (0.4154, 0.4154, 0.4154)
ob_cylinder_001.location = (0.0, 0.0, 0.2458)
ob_cylinder_001.scale = (2.012, 2.012, -0.2602)

# ---- collection membership
col_collection.objects.link(ob_light)
col_collection.objects.link(ob_camera)
col_collection.objects.link(ob_cylinder)
col_collection.objects.link(ob_cylinder_001)

# ---- scene / render settings (as saved in the file)
scene.camera = ob_camera
scene.frame_start = 1; scene.frame_end = 250; scene.frame_set(1)
scene.render.engine = 'BLENDER_EEVEE_NEXT'
scene.cycles.use_denoising = False
scene.cycles.samples = 128
scene.cycles.sampling_pattern = 'TABULATED_SOBOL'
scene.cycles.use_adaptive_sampling = False
scene.cycles.use_light_tree = False
scene.view_settings.view_transform = 'Filmic'
bpy.context.view_layer.update()

